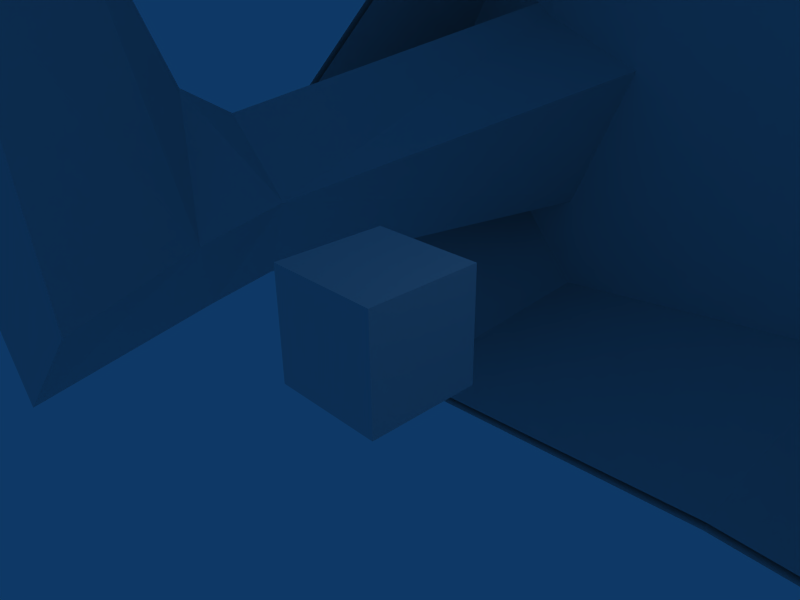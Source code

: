 # Source: OafArcherTest.blend  (saved by Blender 2.49.2; exported with 4.5.12 LTS)
import bpy
from mathutils import Matrix  # noqa: F401  (used for matrix-valued properties, if any)

bpy.ops.wm.read_factory_settings(use_empty=True)
scene = bpy.context.scene
scene.name = 'Scene'

# ---- collections
col_collection_1 = bpy.data.collections.new('Collection 1'); scene.collection.children.link(col_collection_1)

# ---- materials (node trees are filled in below, after node groups)
mat_material_0 = bpy.data.materials.new('Material_0')
mat_material_0.alpha_threshold = 0.0
mat_material_0.specular_color = (0.0, 0.0, 0.0)
mat_material_0.roughness = 0.5
mat_material_0.line_color = (0.0, 0.0, 0.0, 1.0)
mat_material = bpy.data.materials.new('Material')
mat_material.alpha_threshold = 0.0
mat_material.roughness = 0.5
mat_material.line_color = (0.0, 0.0, 0.0, 1.0)

# ---- material node trees

# ---- world
world_world = bpy.data.worlds.new('World'); scene.world = world_world
world_world.color = (0.05656, 0.2208, 0.4)
world_world.use_sun_shadow = False
world_world.sun_shadow_jitter_overblur = 0.0
world_world.cycles.sampling_method = 'MANUAL'
world_world.cycles.sample_map_resolution = 256

# ---- cameras
cam_camera = bpy.data.cameras.new('Camera')
cam_camera.passepartout_alpha = 0.2
cam_camera.clip_end = 100.0
cam_camera.lens = 35.0
cam_camera.ortho_scale = 7.314
cam_camera.show_passepartout = False
cam_camera.show_safe_areas = True
cam_camera.dof.focus_distance = 0.0
cam_camera.dof.aperture_fstop = 128.0

# ---- lights
light_spot = bpy.data.lights.new('Spot', 'POINT')
light_spot.transmission_factor = 0.0
light_spot.cutoff_distance = 30.0
light_spot.energy = 100.0
light_spot.shadow_buffer_clip_start = 1.001
light_spot.shadow_soft_size = 1.0
light_spot.shadow_maximum_resolution = 0.006
light_spot.use_absolute_resolution = True
light_spot.cycles.use_multiple_importance_sampling = False

# ---- meshes
me_mesh_object_001 = bpy.data.meshes.new('Mesh Object.001')
me_mesh_object_001.from_pydata([(27.01, 92.13, -3.122), (25.9, 87.95, -8.875), (21.15, 90.54, -8.24), (20.48, 90.6, 1.522), (21.48, 94.0, -3.518), (17.44, 97.36, -4.687), (21.15, 90.54, -8.24), (17.28, 91.75, -9.254), (17.28, 91.75, -9.254), (17.44, 97.36, -4.687), (15.44, 92.08, 2.638), (20.48, 90.6, 1.522), (17.28, 91.75, -9.254), (21.15, 90.54, -8.24), (19.72, 85.26, -1.907), (25.9, 87.95, -8.875), (24.44, 83.06, -1.642), (19.72, 85.26, -1.907), (20.48, 90.6, 1.522), (15.44, 92.08, 2.638), (24.44, 83.06, -1.642), (25.13, 88.44, 2.617), (20.48, 90.6, 1.522), (25.13, 88.44, 2.617), (20.48, 90.6, 1.522), (21.15, 90.54, -8.24), (15.44, 92.08, 2.638), (12.91, 87.0, -2.38), (10.33, 69.44, -10.85), (4.968, 67.19, -10.85), (4.968, 67.18, -15.82), (4.968, 67.18, -15.82), (10.33, 69.43, -15.82), (1.781, 68.62, -10.85), (-17.96, 99.6, -10.89), (-17.96, 99.6, -15.86), (-17.96, 99.6, -10.89), (-7.219, 105.8, -10.9), (-7.219, 105.8, -15.86), (-7.219, 105.8, -15.86), (-17.96, 99.6, -15.86), (12.91, 87.0, -2.38), (1.781, 68.62, -10.85), (4.968, 67.19, -10.85), (10.33, 69.44, -10.85), (10.19, 72.81, -10.86), (-17.96, 99.6, -10.89), (-7.219, 105.8, -10.9), (10.33, 69.43, -15.82), (4.968, 67.18, -15.82), (1.781, 68.61, -15.82), (10.19, 72.8, -15.82), (-17.96, 99.6, -15.86), (-7.219, 105.8, -15.86), (1.781, 68.61, -15.82), (4.968, 67.18, -15.82), (4.968, 67.19, -10.85), (-17.96, 99.6, -15.86), (10.19, 72.8, -15.82), (-7.219, 105.8, -15.86), (-7.219, 105.8, -10.9), (10.19, 72.81, -10.86), (10.33, 69.43, -15.82), (10.33, 69.44, -10.85), (-21.7, 106.1, -13.67), (-24.17, 110.4, -13.68), (-20.77, 109.9, -13.68), (-16.36, 102.2, -13.67), (-21.69, 106.1, -13.57), (-16.34, 102.2, -13.57), (-20.76, 109.9, -13.58), (-24.15, 110.4, -13.58), (-17.66, 108.4, -11.08), (-20.14, 112.7, -11.09), (-20.24, 110.2, -13.42), (-15.83, 102.5, -13.41), (-17.59, 108.5, -11.14), (-15.76, 102.5, -13.47), (-20.18, 110.2, -13.48), (-20.07, 112.8, -11.16), (-17.33, 108.6, -15.96), (-19.8, 112.9, -15.95), (-20.08, 110.3, -13.75), (-15.66, 102.6, -13.74), (-17.41, 108.6, -16.0), (-15.74, 102.6, -13.78), (-20.16, 110.2, -13.79), (-19.88, 112.9, -16.0), (-20.89, 112.4, -13.5), (-22.06, 111.7, -13.5), (-1.521, 75.72, -13.46), (-0.2924, 76.39, -13.46), (-20.89, 112.4, -13.76), (-0.2924, 76.38, -13.72), (-1.521, 75.71, -13.71), (-22.06, 111.7, -13.76), (-17.33, 108.7, -11.43), (-19.41, 113.2, -11.44), (-16.79, 112.1, -13.34), (-13.06, 104.0, -13.33), (-17.26, 108.7, -11.37), (-12.98, 104.1, -13.27), (-16.71, 112.1, -13.28), (-19.34, 113.2, -11.38), (-12.67, 110.9, -12.89), (-14.77, 115.4, -12.89), (-16.23, 112.3, -13.59), (-12.5, 104.3, -13.58), (-12.66, 110.9, -12.99), (-12.49, 104.3, -13.68), (-16.22, 112.3, -13.69), (-14.76, 115.4, -13.0), (-15.56, 109.5, -16.61), (-17.64, 114.0, -16.6), (-16.32, 112.3, -13.95), (-12.59, 104.2, -13.94), (-15.64, 109.5, -16.57), (-12.68, 104.2, -13.91), (-16.41, 112.2, -13.92), (-17.73, 114.0, -16.57), (-16.88, 114.5, -14.02), (-17.74, 114.1, -13.07), (-0.3618, 76.42, -13.02), (0.5469, 76.82, -13.98), (-17.04, 114.4, -14.2), (0.3739, 76.74, -14.16), (-0.5348, 76.34, -13.2), (-17.9, 114.0, -13.25), (-15.42, 110.9, -14.74), (-17.5, 115.4, -14.74), (-14.16, 114.6, -14.74), (-10.43, 106.5, -14.73), (-15.4, 110.9, -14.64), (-10.42, 106.5, -14.63), (-14.15, 114.6, -14.64), (-17.48, 115.4, -14.64), (-11.19, 112.8, -12.14), (-13.28, 117.3, -12.16), (-13.61, 114.8, -14.48), (-9.879, 106.8, -14.47), (-11.12, 112.9, -12.21), (-9.808, 106.8, -14.54), (-13.54, 114.9, -14.55), (-13.21, 117.4, -12.22), (-10.84, 113.0, -17.02), (-12.94, 117.5, -17.02), (-13.44, 114.9, -14.81), (-9.709, 106.9, -14.8), (-10.93, 112.9, -17.06), (-9.793, 106.8, -14.84), (-13.52, 114.9, -14.85), (-13.02, 117.4, -17.06), (-14.06, 117.0, -14.57), (-15.28, 116.5, -14.57), (2.225, 78.83, -14.52), (3.51, 79.39, -14.52), (-14.06, 117.0, -14.82), (3.51, 79.39, -14.78), (2.225, 78.83, -14.78), (-15.28, 116.5, -14.82), (9.344, 92.7, -10.1), (9.925, 99.78, -4.102), (13.4, 98.2, -4.791), (7.994, 100.8, -3.58), (9.925, 99.78, -4.102), (0.0153, 98.15, -8.642), (17.28, 91.75, -9.254), (12.0, 92.9, -9.267), (13.4, 98.2, -4.791), (13.4, 98.2, -4.791), (17.44, 97.36, -4.687), (17.28, 91.75, -9.254), (15.44, 92.08, 2.638), (11.42, 93.54, 2.444), (8.026, 93.32, 5.386), (11.42, 93.54, 2.444), (13.4, 98.2, -4.791), (9.925, 99.78, -4.102), (7.994, 100.8, -3.58), (5.361, 95.06, 7.734), (13.4, 98.2, -4.791), (12.0, 92.9, -9.267), (0.006132, 93.9, -11.33), (9.925, 99.78, -4.102), (13.4, 98.2, -4.791), (11.42, 93.54, 2.444), (12.0, 92.9, -9.267), (11.57, 83.35, -2.78), (12.91, 87.0, -2.38), (7.633, 86.23, 7.612), (10.25, 79.11, -1.5), (7.193, 78.52, 7.378), (9.898, 72.94, 0.2714), (7.615, 72.66, 6.487), (0.437, 77.96, 9.065), (0.005666, 72.29, 8.231), (1.976, 85.53, 9.677), (-7.584, 76.31, 7.381), (-7.602, 72.69, 6.486), (-0.88, 86.87, 11.22), (-7.66, 79.83, 8.6), (-9.883, 72.98, 0.2712), (0.4978, 93.62, 7.676), (-8.217, 86.22, 8.429), (-11.6, 83.4, -2.78), (-10.43, 79.16, -1.5), (8.569, 85.2, -10.29), (11.57, 83.35, -2.78), (10.25, 79.11, -1.5), (6.547, 77.54, -6.594), (-0.01113, 85.91, -11.59), (-8.597, 83.96, -10.29), (12.91, 87.0, -2.38), (9.898, 72.94, 0.2714), (6.943, 72.58, -5.528), (0.006193, 72.47, -7.096), (-0.09688, 77.27, -8.521), (-6.74, 77.57, -6.594), (-6.93, 72.61, -5.528), (-10.43, 79.16, -1.5), (-11.6, 83.4, -2.78), (-9.883, 72.98, 0.2712), (4.317, 102.1, -2.048), (7.994, 100.8, -3.58), (0.02124, 101.0, -5.037), (3.806, 100.0, 1.62), (4.317, 102.1, -2.048), (0.01685, 98.96, 3.887), (-3.767, 100.0, 1.62), (7.994, 100.8, -3.58), (-9.689, 99.87, -4.036), (-7.249, 100.8, -3.547), (-4.269, 102.1, -2.048), (-7.249, 100.8, -3.547), (-7.666, 93.77, 5.437), (-7.249, 100.8, -3.547), (-4.269, 102.1, -2.048), (-9.217, 92.76, -10.03), (-9.689, 99.87, -4.036), (-7.249, 100.8, -3.547), (-13.07, 98.31, -4.633), (-9.689, 99.87, -4.036), (-16.56, 91.82, -9.103), (-16.98, 97.41, -4.535), (-13.07, 98.31, -4.633), (-13.07, 98.31, -4.633), (-11.86, 92.87, -9.114), (-16.56, 91.82, -9.103), (-19.01, 85.25, -1.825), (-12.72, 87.09, -2.305), (-15.02, 92.17, 2.83), (-20.42, 90.5, -8.184), (-25.08, 87.79, -8.935), (-26.45, 91.93, -3.206), (-16.98, 97.41, -4.535), (-20.96, 93.94, -3.467), (-19.98, 90.56, 1.592), (-16.98, 97.41, -4.535), (-16.56, 91.82, -9.103), (-16.56, 91.82, -9.103), (-20.42, 90.5, -8.184), (-11.28, 93.55, 2.606), (-15.02, 92.17, 2.83), (-11.28, 93.55, 2.606), (-12.72, 87.09, -2.305), (-13.07, 98.31, -4.633), (-11.86, 92.87, -9.114), (-13.07, 98.31, -4.633), (-12.72, 87.09, -2.305), (-11.28, 93.55, 2.606), (-13.07, 98.31, -4.633), (-15.02, 92.17, 2.83), (-19.98, 90.56, 1.592), (-16.56, 91.82, -9.103), (-11.86, 92.87, -9.114), (-12.72, 87.09, -2.305), (-19.01, 85.25, -1.825), (-20.42, 90.5, -8.184), (-25.08, 87.79, -8.935), (-23.67, 82.93, -1.676), (-15.02, 92.17, 2.83), (-19.98, 90.56, 1.592), (-23.67, 82.93, -1.676), (-24.6, 88.27, 2.572), (-19.98, 90.56, 1.592), (-20.42, 90.5, -8.184), (-24.6, 88.27, 2.572), (-19.98, 90.56, 1.592), (1.988, 109.2, 8.428), (0.03959, 109.6, 10.56), (0.0378, 108.7, 8.925), (0.02779, 104.1, 8.696), (2.253, 104.4, 8.011), (1.988, 109.2, 8.428), (0.02779, 104.1, 8.696), (-1.911, 109.2, 8.428), (0.0378, 108.7, 8.925), (0.03959, 109.6, 10.56), (2.253, 104.4, 8.011), (0.02779, 104.1, 8.696), (0.02619, 103.3, 4.971), (3.119, 104.1, 2.426), (3.744, 105.6, 4.133), (4.187, 106.5, 0.006726), (6.028, 113.2, 0.2913), (4.007, 111.5, 6.11), (2.253, 104.4, 8.011), (3.806, 100.0, 1.62), (3.682, 105.4, -0.4454), (2.67, 106.7, -2.743), (4.014, 112.4, -3.485), (0.01685, 98.96, 3.887), (4.317, 102.1, -2.048), (0.02124, 101.0, -5.037), (0.03309, 106.5, -4.03), (0.04398, 111.5, -5.903), (0.05239, 115.4, -5.757), (4.22, 115.9, -3.804), (5.543, 116.8, 0.4665), (5.104, 114.2, 6.313), (0.05996, 118.9, -3.82), (2.843, 119.0, -2.545), (4.358, 119.4, 0.7434), (4.723, 117.8, 5.349), (3.097, 114.4, 8.95), (2.813, 118.0, 7.564), (0.05018, 114.5, 9.801), (0.05801, 118.1, 8.431), (2.757, 121.0, 1.053), (4.049, 119.6, 3.429), (2.589, 119.9, 4.978), (0.06217, 120.0, 5.809), (0.06544, 121.5, 1.087), (0.06544, 121.5, 1.087), (0.04519, 112.1, 9.138), (0.03959, 109.6, 10.56), (2.133, 111.5, 8.067), (2.934, 112.6, 8.426), (0.0492, 114.0, 9.051), (2.658, 114.0, 8.197), (5.104, 114.2, 6.313), (3.097, 114.4, 8.95), (2.658, 114.0, 8.197), (0.0492, 114.0, 9.051), (0.05018, 114.5, 9.801), (-2.196, 104.4, 8.011), (0.02619, 103.3, 4.971), (0.02779, 104.1, 8.696), (-3.063, 104.1, 2.425), (-3.767, 100.0, 1.62), (0.01685, 98.96, 3.887), (-3.682, 105.6, 4.132), (-4.121, 106.5, 0.006642), (-3.621, 105.4, -0.4455), (-4.269, 102.1, -2.048), (0.02124, 101.0, -5.037), (-2.603, 106.7, -2.743), (0.03309, 106.5, -4.03), (0.04398, 111.5, -5.903), (-5.933, 113.2, 0.2912), (-3.922, 112.4, -3.486), (-3.919, 111.5, 6.11), (-5.004, 114.2, 6.312), (-5.432, 116.9, 0.4664), (-4.113, 115.9, -3.804), (0.05239, 115.4, -5.757), (-1.911, 109.2, 8.428), (-2.045, 111.5, 8.067), (-2.842, 112.6, 8.426), (-2.559, 114.1, 8.197), (0.0492, 114.0, 9.051), (0.04519, 112.1, 9.138), (-2.196, 104.4, 8.011), (0.03959, 109.6, 10.56), (0.05996, 118.9, -3.82), (-2.723, 119.0, -2.545), (-2.628, 121.1, 1.053), (0.06544, 121.5, 1.087), (-4.236, 119.4, 0.7433), (-3.927, 119.7, 3.429), (-2.465, 119.9, 4.978), (0.06544, 121.5, 1.087), (0.06217, 120.0, 5.809), (0.05801, 118.1, 8.431), (-4.608, 117.8, 5.349), (-2.698, 118.0, 7.564), (0.05018, 114.5, 9.801), (-2.997, 114.4, 8.95), (0.02779, 104.1, 8.696), (-2.196, 104.4, 8.011), (-5.004, 114.2, 6.312), (-2.559, 114.1, 8.197), (-2.997, 114.4, 8.95), (0.0492, 114.0, 9.051), (0.05018, 114.5, 9.801), (4.009, 109.9, -3.152), (6.023, 110.6, 0.6249), (7.144, 102.1, -0.5907), (5.1, 101.8, -5.99), (0.03841, 108.9, -5.569), (0.02229, 101.4, -8.147), (7.02, 102.1, -0.5981), (5.942, 110.6, 0.5805), (4.006, 109.9, -2.98), (5.054, 101.8, -5.688), (0.1618, 108.9, -5.275), (0.18, 101.4, -7.721), (-7.097, 102.1, -0.5909), (-5.939, 110.6, 0.6248), (-3.928, 109.9, -3.152), (-5.054, 101.8, -5.99), (0.03841, 108.9, -5.569), (0.02229, 101.4, -8.147), (-3.925, 109.9, -2.98), (-5.858, 110.6, 0.5804), (-6.973, 102.1, -0.5982), (-5.008, 101.8, -5.688), (-0.08498, 108.9, -5.275), (-0.1355, 101.4, -7.721), (31.73, 81.87, -0.9229), (32.93, 84.8, -6.424), (36.54, 83.69, -6.566), (36.54, 83.69, -6.566), (34.59, 78.79, 0.02834), (38.12, 87.96, -3.423), (33.3, 88.27, -3.276), (32.08, 86.22, 1.209), (36.54, 83.69, -6.566), (43.84, 81.26, -2.917), (43.84, 81.26, -2.917), (42.84, 78.82, 1.146), (32.93, 84.8, -6.424), (43.44, 82.45, 2.856), (35.65, 85.94, 3.135), (34.59, 78.79, 0.02834), (42.84, 78.82, 1.146), (43.44, 82.45, 2.856), (32.93, 84.8, -6.424), (32.08, 86.22, 1.209), (32.08, 86.22, 1.209), (25.13, 88.44, 2.617), (31.73, 81.87, -0.9229), (35.65, 85.94, 3.135), (32.93, 84.8, -6.424), (25.9, 87.95, -8.875), (33.3, 88.27, -3.276), (36.54, 83.69, -6.566), (43.84, 81.26, -2.917), (44.71, 83.58, -1.38), (32.08, 86.22, 1.209), (32.08, 86.22, 1.209), (35.65, 85.94, 3.135), (43.44, 82.45, 2.856), (44.71, 83.58, -1.38), (52.62, 79.71, 6.827), (47.09, 81.47, 3.4), (45.91, 77.27, 2.636), (48.18, 72.64, 4.58), (52.62, 79.71, 6.827), (54.72, 73.12, 4.518), (52.62, 79.71, 6.827), (56.03, 73.6, 0.5412), (54.72, 73.12, 4.518), (48.18, 72.64, 4.58), (43.44, 82.45, 2.856), (45.91, 77.27, 2.636), (47.09, 81.47, 3.4), (43.44, 82.45, 2.856), (47.09, 81.47, 3.4), (48.41, 82.07, 0.09279), (44.71, 83.58, -1.38), (48.41, 82.07, 0.09279), (47.2, 80.3, -1.976), (43.84, 81.26, -2.917), (47.2, 80.3, -1.976), (47.2, 80.3, -1.976), (45.91, 77.27, 2.636), (47.09, 81.47, 3.4), (48.41, 82.07, 0.09279), (47.09, 81.47, 3.4), (52.62, 79.71, 6.827), (55.36, 79.6, -0.959), (47.2, 80.3, -1.976), (52.11, 75.24, -2.992), (56.03, 73.6, 0.5412), (56.03, 73.6, 0.5412), (54.72, 73.12, 4.518), (45.91, 77.27, 2.636), (47.2, 80.3, -1.976), (52.11, 75.24, -2.992), (56.03, 73.6, 0.5412), (-42.75, 81.81, 2.417), (-35.06, 85.5, 2.886), (-37.42, 87.47, -3.726), (-30.94, 81.55, -1.107), (-33.74, 78.39, -0.2018), (-35.66, 83.25, -6.835), (-35.66, 83.25, -6.835), (-32.09, 84.45, -6.631), (-31.46, 85.88, 1.022), (-32.62, 87.91, -3.49), (-37.42, 87.47, -3.726), (-31.46, 85.88, 1.022), (-42.01, 78.2, 0.7178), (-42.97, 80.63, -3.365), (-42.97, 80.63, -3.365), (-35.66, 83.25, -6.835), (-32.09, 84.45, -6.631), (-42.75, 81.81, 2.417), (-42.01, 78.2, 0.7178), (-33.74, 78.39, -0.2018), (-35.06, 85.5, 2.886), (-42.75, 81.81, 2.417), (-32.09, 84.45, -6.631), (-31.46, 85.88, 1.022), (-24.6, 88.27, 2.572), (-31.46, 85.88, 1.022), (-30.94, 81.55, -1.107), (-35.06, 85.5, 2.886), (-25.08, 87.79, -8.935), (-32.09, 84.45, -6.631), (-32.62, 87.91, -3.49), (-31.46, 85.88, 1.022), (-35.66, 83.25, -6.835), (-42.97, 80.63, -3.365), (-43.95, 82.92, -1.847), (-43.95, 82.92, -1.847), (-51.96, 78.9, 6.163), (-47.32, 71.92, 4.026), (-45.08, 76.58, 2.134), (-46.39, 80.76, 2.87), (-51.96, 78.9, 6.163), (-51.96, 78.9, 6.163), (-53.86, 72.27, 3.808), (-47.32, 71.92, 4.026), (-53.86, 72.27, 3.808), (-55.09, 72.73, -0.1994), (-42.75, 81.81, 2.417), (-46.39, 80.76, 2.87), (-45.08, 76.58, 2.134), (-42.75, 81.81, 2.417), (-47.64, 81.32, -0.4671), (-46.39, 80.76, 2.87), (-45.08, 76.58, 2.134), (-46.34, 79.58, -2.507), (-46.34, 79.58, -2.507), (-42.97, 80.63, -3.365), (-46.39, 80.76, 2.87), (-51.96, 78.9, 6.163), (-46.39, 80.76, 2.87), (-47.64, 81.32, -0.4671), (-54.51, 78.73, -1.685), (-55.09, 72.73, -0.1994), (-53.86, 72.27, 3.808), (-46.34, 79.58, -2.507), (-51.12, 74.45, -3.638), (-55.09, 72.73, -0.1994), (-51.12, 74.45, -3.638), (-46.34, 79.58, -2.507), (-45.08, 76.58, 2.134), (-55.09, 72.73, -0.1994), (-46.34, 79.58, -2.507), (-43.95, 82.92, -1.847), (6.545, 67.71, -5.943), (-0.09434, 67.6, -7.246), (0.006193, 72.47, -7.096), (6.943, 72.58, -5.528), (9.898, 72.94, 0.2714), (10.42, 67.21, 0.9316), (7.615, 72.66, 6.487), (7.739, 66.77, 6.526), (0.005666, 72.29, 8.231), (-0.09713, 66.38, 8.294), (-7.931, 66.8, 6.526), (-7.602, 72.69, 6.486), (-10.61, 67.25, 0.9313), (-9.883, 72.98, 0.2712), (-6.733, 67.74, -5.943), (-6.93, 72.61, -5.528), (0.006193, 72.47, -7.096), (-0.09434, 67.6, -7.246), (13.68, 35.76, 7.971), (19.85, 36.76, -1.29), (17.71, 44.49, -1.158), (12.5, 43.66, 7.883), (12.99, 36.82, -11.27), (11.27, 44.94, -11.09), (15.01, 53.86, -0.8656), (10.91, 53.21, 7.815), (9.572, 54.77, -10.62), (12.29, 60.86, 0.04979), (9.104, 60.28, 7.54), (8.167, 61.91, -8.583), (10.42, 67.21, 0.9316), (7.739, 66.77, 6.526), (6.545, 67.71, -5.943), (-0.1338, 42.88, 11.59), (-0.1305, 34.87, 11.89), (-13.88, 35.8, 7.916), (0.03847, 36.45, -10.36), (0.03264, 44.88, -10.38), (-0.1568, 59.71, 9.86), (-0.1324, 52.57, 11.1), (0.004018, 55.09, -10.52), (0.02814, 62.25, -9.07), (-0.09434, 67.6, -7.246), (-0.09713, 66.38, 8.294), (-7.931, 66.8, 6.526), (-9.275, 60.31, 7.523), (-11.13, 53.24, 7.772), (-12.71, 43.7, 7.832), (-12.41, 60.9, 0.01798), (-15.1, 53.88, -0.9632), (-17.78, 44.51, -1.29), (-19.91, 36.76, -1.44), (-10.61, 67.25, 0.9313), (-8.237, 61.94, -8.585), (-9.559, 54.78, -10.63), (-11.19, 44.94, -11.12), (-12.9, 36.82, -11.32), (-6.733, 67.74, -5.943), (0.02814, 62.25, -9.07), (0.004018, 55.09, -10.52), (0.03264, 44.88, -10.38), (0.03847, 36.45, -10.36), (-0.09434, 67.6, -7.246), (14.5, 8.547, -3.908), (9.729, 27.42, -0.3557), (13.35, 28.44, -7.875), (13.35, 28.44, -7.875), (16.45, 9.012, -7.341), (15.56, 27.77, 2.192), (9.729, 27.42, -0.3557), (14.5, 8.547, -3.908), (17.53, 8.686, -1.177), (15.56, 27.77, 2.192), (14.09, 25.88, -12.5), (22.34, 25.66, -2.229), (15.21, 23.97, 7.421), (9.765, 23.11, 9.62), (12.86, 14.89, 8.716), (16.62, 14.88, 7.051), (15.49, 24.04, 7.577), (24.59, 16.63, -2.951), (22.75, 25.77, -2.278), (14.44, 31.42, 7.963), (15.81, 15.37, -14.88), (14.32, 25.99, -12.86), (20.88, 32.72, -1.517), (13.43, 33.01, -11.77), (15.56, 27.77, 2.192), (17.53, 8.686, -1.177), (19.12, 9.238, -4.769), (17.62, 28.69, -2.334), (13.35, 28.44, -7.875), (16.45, 9.012, -7.341), (16.32, 14.98, 6.905), (12.63, 14.99, 8.539), (9.594, 23.06, 9.427), (15.21, 23.97, 7.421), (24.15, 16.7, -2.889), (15.53, 15.46, -14.6), (22.34, 25.66, -2.229), (14.09, 25.88, -12.5), (-14.74, 8.557, -3.906), (-16.65, 9.007, -7.369), (-13.54, 28.43, -7.948), (-13.54, 28.43, -7.948), (-10.02, 27.45, -0.3725), (-15.89, 27.81, 2.09), (-17.81, 8.709, -1.219), (-14.74, 8.557, -3.906), (-10.02, 27.45, -0.3725), (-15.89, 27.81, 2.09), (-22.38, 25.68, -2.367), (-24.18, 16.71, -3.012), (-15.39, 15.42, -14.59), (0.0415, 25.14, -10.72), (14.09, 25.88, -12.5), (15.21, 23.97, 7.421), (15.21, 23.97, 7.421), (9.594, 23.06, 9.427), (9.594, 23.06, 9.427), (-0.1267, 22.8, 12.27), (-13.98, 25.85, -12.52), (-15.87, 24.04, 7.285), (-22.38, 25.68, -2.367), (-0.2191, 30.3, 12.27), (-0.1267, 22.8, 12.27), (-10.21, 23.55, 9.629), (-16.17, 24.11, 7.432), (-17.04, 19.81, 7.121), (-24.63, 16.64, -3.082), (-14.63, 31.47, 7.908), (-22.79, 25.78, -2.425), (-15.67, 15.33, -14.88), (-20.94, 32.73, -1.672), (0.05266, 13.77, -12.74), (0.04141, 25.23, -11.05), (0.1001, 32.67, -10.06), (-13.33, 32.99, -11.82), (-14.21, 25.96, -12.89), (0.1001, 32.67, -10.06), (0.04141, 25.23, -11.05), (0.05266, 13.77, -12.74), (-13.54, 28.43, -7.948), (-16.65, 9.007, -7.369), (-19.35, 9.245, -4.836), (-17.88, 28.71, -2.47), (-15.89, 27.81, 2.09), (-17.81, 8.709, -1.219), (0.05579, 13.89, -12.49), (-22.38, 25.68, -2.367), (-16.72, 19.82, 6.979), (-10.03, 23.49, 9.442), (0.0415, 25.14, -10.72), (-0.1267, 22.8, 12.27), (-13.98, 25.85, -12.52), (-13.98, 25.85, -12.52), (-22.38, 25.68, -2.367), (0.05579, 13.89, -12.49), (15.75, -0.2328, 4.529), (18.94, -0.2328, 10.55), (18.01, 3.635, 7.888), (14.55, 5.094, -4.633), (17.5, 6.676, 0.002136), (17.5, 6.676, 0.002136), (17.53, 8.686, -1.177), (17.14, 6.686, -8.194), (14.55, 5.094, -4.633), (16.45, 9.012, -7.341), (18.43, -0.2328, -10.46), (17.14, 6.686, -8.194), (20.2, 6.03, -4.941), (21.65, -0.2328, -5.753), (23.17, 2.855, 6.008), (24.12, -0.2328, 4.706), (24.1, -0.251, 8.674), (18.94, -0.2328, 10.55), (17.5, 6.676, 0.002136), (18.01, 3.635, 7.888), (18.94, -0.2328, 10.55), (14.55, 5.094, -4.633), (17.14, 6.686, -8.194), (18.43, -0.2328, -10.46), (13.36, -0.2328, -5.579), (17.5, 6.676, 0.002136), (21.65, -0.2328, -5.753), (13.36, -0.2328, -5.579), (18.43, -0.2328, -10.46), (15.75, -0.2328, 4.529), (24.12, -0.2328, 4.706), (18.94, -0.2328, 10.55), (24.1, -0.251, 8.674), (20.2, 6.03, -4.941), (17.14, 6.686, -8.194), (17.5, 6.676, 0.002136), (17.14, 6.686, -8.194), (-15.98, -0.2336, 4.538), (-18.24, 3.634, 7.897), (-19.17, -0.2336, 10.56), (-17.81, 8.709, -1.219), (-17.77, 6.69, -0.01327), (-17.77, 6.69, -0.01327), (-14.78, 5.098, -4.62), (-17.34, 6.681, -8.201), (-16.65, 9.007, -7.369), (-14.78, 5.098, -4.62), (-20.43, 6.032, -4.971), (-17.34, 6.681, -8.201), (-18.66, -0.2336, -10.45), (-21.88, -0.2336, -5.743), (-23.4, 2.854, 6.018), (-17.77, 6.69, -0.01327), (-18.24, 3.634, 7.897), (-19.17, -0.2336, 10.56), (-24.35, -0.2336, 4.715), (-24.33, -0.2519, 8.683), (-19.17, -0.2336, 10.56), (-18.66, -0.2336, -10.45), (-17.34, 6.681, -8.201), (-14.78, 5.098, -4.62), (-13.59, -0.2336, -5.57), (-17.77, 6.69, -0.01327), (-21.88, -0.2336, -5.743), (-18.66, -0.2336, -10.45), (-13.59, -0.2336, -5.57), (-15.98, -0.2336, 4.538), (-24.35, -0.2336, 4.715), (-19.17, -0.2336, 10.56), (-24.33, -0.2519, 8.683), (-17.34, 6.681, -8.201), (-17.77, 6.69, -0.01327), (-20.43, 6.032, -4.971), (-17.34, 6.681, -8.201), (-56.54, 125.7, -0.6836), (-55.31, 127.9, -3.913), (-44.49, 123.0, -6.629), (-44.15, 120.0, -3.796), (-55.31, 127.9, -3.913), (-54.56, 129.8, -0.2868), (-42.16, 124.1, -3.399), (-44.49, 123.0, -6.629), (-54.56, 129.8, -0.2868), (-56.54, 125.7, -0.6836), (-44.15, 120.0, -3.796), (-42.16, 124.1, -3.399), (-22.05, 113.6, -21.17), (-21.89, 113.4, -20.27), (-51.43, 126.9, -12.85), (-51.58, 127.1, -13.75), (-51.58, 127.1, -13.75), (-51.43, 126.9, -12.85), (-80.97, 140.5, -5.43), (-81.12, 140.6, -6.331), (-80.31, 138.6, -4.771), (-82.73, 141.4, -6.554), (-66.09, 133.1, -3.628), (-68.37, 131.9, -1.062), (-34.5, 118.6, -11.56), (-33.03, 115.7, -9.94), (-20.17, 112.8, -22.27), (-22.89, 112.3, -19.19), (-82.73, 141.4, -6.554), (-79.15, 141.0, -4.537), (-66.8, 135.2, -0.7461), (-66.09, 133.1, -3.628), (-31.45, 119.0, -9.625), (-34.5, 118.6, -11.56), (-21.72, 114.7, -18.96), (-20.17, 112.8, -22.27), (-79.15, 141.0, -4.537), (-82.73, 141.4, -6.554), (-80.31, 138.6, -4.771), (-68.37, 131.9, -1.062), (-66.8, 135.2, -0.7461), (-33.03, 115.7, -9.94), (-31.45, 119.0, -9.625), (-22.89, 112.3, -19.19), (-21.72, 114.7, -18.96), (-20.17, 112.8, -22.27), (-22.02, 113.6, -21.16), (-51.56, 127.1, -13.74), (-51.4, 127.0, -12.84), (-21.87, 113.5, -20.26), (-51.56, 127.1, -13.74), (-81.09, 140.7, -6.326), (-80.94, 140.5, -5.424), (-51.4, 127.0, -12.84)], [], [(0, 1, 2), (3, 4, 5), (4, 6, 7), (8, 9, 4), (5, 10, 11), (12, 13, 14), (14, 13, 15), (15, 16, 14), (17, 18, 19), (18, 17, 20), (20, 21, 18), (23, 0, 22), (0, 4, 24), (4, 0, 25), (26, 27, 17), (28, 29, 30), (31, 32, 28), (33, 34, 35), (36, 37, 38), (39, 40, 36), (14, 41, 12), (42, 43, 44), (44, 45, 42), (46, 42, 45), (45, 47, 46), (48, 49, 50), (50, 51, 48), (51, 50, 52), (52, 53, 51), (54, 55, 56), (56, 33, 54), (57, 54, 33), (58, 59, 60), (60, 61, 58), (62, 58, 61), (61, 63, 62), (64, 65, 66), (66, 67, 64), (68, 69, 70), (70, 71, 68), (72, 73, 74), (74, 75, 72), (76, 77, 78), (78, 79, 76), (80, 81, 82), (82, 83, 80), (84, 85, 86), (86, 87, 84), (88, 89, 90), (90, 91, 88), (92, 93, 94), (94, 95, 92), (96, 97, 98), (98, 99, 96), (100, 101, 102), (102, 103, 100), (104, 105, 106), (106, 107, 104), (108, 109, 110), (110, 111, 108), (112, 113, 114), (114, 115, 112), (116, 117, 118), (118, 119, 116), (120, 121, 122), (122, 123, 120), (124, 125, 126), (126, 127, 124), (128, 129, 130), (130, 131, 128), (132, 133, 134), (134, 135, 132), (136, 137, 138), (138, 139, 136), (140, 141, 142), (142, 143, 140), (144, 145, 146), (146, 147, 144), (148, 149, 150), (150, 151, 148), (152, 153, 154), (154, 155, 152), (156, 157, 158), (158, 159, 156), (160, 161, 162), (163, 164, 165), (166, 167, 168), (169, 170, 171), (27, 172, 173), (174, 175, 176), (176, 177, 174), (174, 177, 178), (178, 179, 174), (180, 181, 160), (160, 182, 165), (165, 183, 160), (5, 184, 185), (185, 10, 5), (12, 41, 186), (175, 187, 188), (189, 187, 175), (190, 187, 189), (189, 191, 190), (192, 190, 191), (191, 193, 192), (193, 191, 194), (194, 195, 193), (175, 174, 189), (196, 189, 174), (191, 189, 196), (196, 194, 191), (197, 194, 196), (194, 197, 198), (198, 195, 194), (196, 174, 179), (179, 199, 196), (197, 196, 199), (199, 200, 197), (201, 197, 200), (201, 198, 197), (179, 202, 199), (199, 202, 203), (199, 203, 200), (200, 203, 204), (204, 205, 200), (200, 205, 201), (206, 160, 181), (182, 160, 206), (181, 207, 206), (206, 207, 208), (208, 209, 206), (210, 206, 209), (206, 210, 182), (182, 210, 211), (212, 207, 181), (208, 213, 214), (214, 209, 208), (209, 214, 215), (215, 216, 209), (209, 216, 210), (210, 216, 217), (217, 211, 210), (217, 216, 215), (215, 218, 217), (219, 217, 218), (211, 217, 219), (219, 220, 211), (218, 221, 219), (222, 223, 224), (225, 179, 178), (179, 225, 202), (178, 226, 225), (225, 227, 202), (202, 227, 228), (165, 224, 229), (165, 230, 231), (232, 224, 233), (228, 234, 202), (202, 234, 203), (230, 234, 228), (228, 235, 230), (235, 228, 236), (211, 237, 182), (165, 182, 237), (237, 238, 165), (239, 224, 165), (240, 241, 237), (242, 243, 244), (245, 246, 247), (248, 249, 250), (251, 252, 253), (254, 255, 256), (255, 257, 258), (259, 260, 255), (249, 261, 262), (203, 234, 263), (263, 204, 203), (263, 264, 204), (234, 230, 265), (265, 263, 234), (211, 220, 266), (266, 237, 211), (237, 266, 267), (268, 266, 220), (269, 270, 254), (254, 271, 269), (272, 271, 254), (273, 274, 275), (273, 275, 276), (276, 277, 273), (278, 277, 276), (276, 279, 278), (280, 281, 248), (282, 248, 281), (281, 283, 282), (284, 255, 253), (253, 255, 285), (253, 286, 287), (288, 289, 290), (291, 292, 293), (293, 290, 294), (295, 296, 297), (298, 299, 300), (298, 300, 301), (301, 302, 298), (303, 302, 301), (302, 303, 304), (304, 305, 302), (302, 305, 293), (293, 306, 302), (307, 301, 300), (308, 301, 307), (301, 308, 303), (308, 309, 303), (303, 309, 310), (310, 304, 303), (300, 311, 307), (307, 312, 308), (308, 312, 313), (313, 309, 308), (313, 314, 309), (309, 314, 315), (315, 310, 309), (310, 315, 316), (316, 317, 310), (304, 310, 317), (317, 318, 304), (319, 304, 318), (305, 304, 319), (317, 316, 320), (320, 321, 317), (318, 317, 321), (321, 322, 318), (323, 318, 322), (318, 323, 319), (324, 319, 323), (323, 325, 324), (326, 324, 325), (325, 327, 326), (328, 321, 320), (322, 321, 328), (329, 322, 328), (322, 329, 323), (325, 323, 329), (329, 330, 325), (327, 325, 330), (330, 331, 327), (332, 331, 330), (330, 328, 332), (328, 330, 329), (320, 333, 328), (334, 335, 293), (293, 336, 334), (337, 334, 336), (338, 334, 337), (337, 339, 338), (319, 339, 337), (337, 305, 319), (293, 305, 336), (336, 305, 337), (340, 341, 342), (343, 342, 341), (341, 344, 343), (345, 346, 347), (348, 346, 345), (346, 348, 349), (349, 350, 346), (345, 351, 348), (348, 351, 352), (352, 353, 348), (349, 348, 353), (353, 354, 349), (355, 354, 353), (353, 356, 355), (355, 356, 357), (358, 357, 356), (359, 352, 351), (352, 359, 360), (360, 356, 352), (353, 352, 356), (351, 361, 359), (361, 362, 359), (363, 359, 362), (359, 363, 364), (364, 360, 359), (360, 364, 365), (365, 358, 360), (356, 360, 358), (366, 361, 351), (366, 367, 361), (368, 361, 367), (362, 361, 368), (368, 369, 362), (370, 369, 368), (368, 371, 370), (351, 372, 366), (367, 371, 368), (371, 367, 366), (366, 373, 371), (374, 365, 364), (364, 375, 374), (374, 375, 376), (376, 377, 374), (375, 364, 363), (363, 378, 375), (378, 376, 375), (376, 378, 379), (379, 380, 376), (381, 376, 380), (380, 382, 381), (383, 382, 380), (378, 363, 384), (384, 379, 378), (379, 384, 385), (385, 380, 379), (380, 385, 383), (386, 383, 385), (385, 387, 386), (387, 385, 384), (384, 362, 387), (362, 384, 363), (388, 296, 366), (366, 389, 388), (390, 391, 392), (392, 391, 393), (393, 394, 392), (395, 396, 397), (397, 398, 395), (399, 395, 398), (398, 400, 399), (401, 402, 403), (403, 404, 401), (404, 403, 405), (405, 406, 404), (407, 408, 409), (409, 410, 407), (410, 409, 411), (411, 412, 410), (413, 414, 415), (415, 416, 413), (417, 413, 416), (416, 418, 417), (419, 420, 421), (422, 423, 419), (424, 425, 426), (423, 427, 428), (429, 430, 423), (431, 419, 16), (432, 433, 434), (434, 435, 436), (16, 15, 437), (0, 23, 438), (439, 440, 20), (20, 441, 439), (439, 441, 434), (434, 442, 439), (444, 0, 443), (0, 445, 443), (446, 443, 445), (445, 424, 446), (447, 446, 424), (424, 448, 447), (445, 0, 449), (450, 451, 424), (424, 451, 452), (452, 453, 424), (454, 455, 456), (456, 457, 458), (457, 459, 460), (461, 462, 463), (464, 435, 465), (465, 466, 467), (468, 469, 453), (447, 470, 471), (469, 472, 447), (430, 473, 474), (475, 476, 430), (453, 452, 477), (478, 479, 480), (480, 481, 478), (482, 478, 481), (481, 483, 482), (481, 484, 483), (485, 481, 480), (480, 486, 485), (487, 488, 489), (489, 463, 487), (463, 489, 490), (491, 492, 493), (494, 495, 496), (497, 498, 494), (499, 500, 501), (501, 492, 502), (495, 503, 504), (505, 506, 495), (279, 494, 507), (508, 509, 510), (510, 511, 512), (513, 278, 279), (514, 286, 253), (282, 515, 516), (516, 517, 282), (510, 517, 516), (516, 518, 510), (253, 519, 520), (520, 521, 253), (253, 521, 522), (521, 520, 523), (523, 501, 521), (501, 523, 524), (524, 525, 501), (501, 526, 491), (527, 528, 529), (529, 530, 531), (528, 532, 533), (534, 535, 536), (537, 538, 539), (539, 509, 540), (526, 541, 542), (503, 543, 544), (545, 546, 503), (547, 491, 526), (548, 549, 550), (550, 551, 548), (548, 551, 552), (552, 553, 548), (551, 550, 554), (554, 555, 551), (551, 555, 556), (557, 558, 559), (559, 534, 557), (560, 557, 534), (524, 561, 541), (541, 562, 524), (563, 564, 565), (565, 566, 563), (563, 566, 567), (567, 568, 563), (568, 567, 569), (569, 570, 568), (570, 569, 571), (571, 572, 570), (573, 572, 571), (571, 574, 573), (575, 573, 574), (574, 576, 575), (577, 575, 576), (576, 578, 577), (577, 578, 579), (579, 580, 577), (581, 582, 583), (583, 584, 581), (583, 582, 585), (585, 586, 583), (587, 583, 586), (584, 583, 587), (587, 588, 584), (586, 589, 587), (590, 587, 589), (587, 590, 591), (591, 588, 587), (589, 592, 590), (593, 590, 592), (590, 593, 594), (594, 591, 590), (592, 595, 593), (596, 597, 581), (598, 597, 596), (581, 584, 596), (596, 584, 588), (586, 585, 599), (599, 600, 586), (589, 586, 600), (588, 591, 601), (601, 602, 588), (588, 602, 596), (600, 603, 589), (592, 589, 603), (601, 591, 594), (603, 604, 592), (595, 592, 604), (604, 605, 595), (594, 606, 601), (601, 606, 607), (607, 608, 601), (601, 608, 609), (609, 602, 601), (596, 602, 609), (609, 610, 596), (596, 610, 598), (611, 608, 607), (608, 611, 612), (612, 609, 608), (610, 609, 612), (612, 613, 610), (598, 610, 613), (613, 614, 598), (607, 615, 611), (616, 611, 615), (611, 616, 617), (617, 612, 611), (612, 617, 618), (618, 613, 612), (613, 618, 619), (619, 614, 613), (615, 620, 616), (621, 616, 620), (616, 621, 622), (622, 617, 616), (617, 622, 623), (623, 618, 617), (618, 623, 624), (624, 619, 618), (620, 625, 621), (626, 627, 628), (629, 630, 626), (631, 632, 633), (633, 634, 635), (636, 637, 638), (639, 640, 641), (641, 642, 639), (642, 641, 643), (643, 644, 642), (645, 642, 644), (644, 643, 646), (646, 647, 644), (648, 644, 647), (644, 648, 645), (581, 645, 648), (645, 581, 597), (647, 649, 648), (582, 648, 649), (648, 582, 581), (649, 585, 582), (650, 651, 652), (652, 653, 650), (654, 653, 652), (652, 655, 654), (656, 657, 658), (658, 659, 656), (660, 656, 659), (659, 637, 660), (661, 660, 637), (662, 663, 661), (664, 665, 666), (667, 668, 664), (669, 670, 671), (671, 672, 673), (674, 675, 676), (677, 678, 679), (677, 680, 681), (677, 682, 683), (684, 685, 686), (687, 639, 642), (687, 688, 639), (687, 689, 688), (690, 689, 687), (689, 690, 691), (692, 691, 690), (642, 645, 687), (597, 687, 645), (693, 687, 597), (687, 693, 690), (694, 690, 693), (690, 694, 692), (695, 692, 694), (597, 598, 693), (696, 693, 598), (693, 696, 694), (647, 646, 697), (697, 698, 647), (649, 647, 698), (698, 699, 649), (585, 649, 699), (699, 599, 585), (598, 614, 696), (614, 619, 700), (700, 696, 614), (696, 700, 701), (701, 694, 696), (619, 624, 702), (702, 700, 619), (700, 702, 703), (703, 701, 700), (701, 703, 704), (704, 695, 701), (694, 701, 695), (705, 706, 707), (707, 708, 705), (709, 708, 707), (707, 710, 709), (711, 661, 663), (663, 677, 711), (675, 712, 685), (685, 713, 675), (714, 713, 685), (715, 714, 685), (715, 716, 714), (715, 685, 717), (676, 718, 719), (718, 676, 720), (720, 715, 718), (721, 722, 723), (633, 724, 725), (726, 727, 633), (728, 729, 626), (626, 730, 728), (731, 732, 733), (733, 734, 731), (734, 733, 735), (735, 736, 734), (736, 735, 737), (738, 737, 735), (735, 733, 739), (739, 740, 735), (735, 740, 741), (742, 743, 744), (744, 745, 742), (742, 745, 721), (721, 740, 742), (742, 740, 746), (747, 748, 749), (750, 748, 747), (747, 751, 750), (752, 750, 751), (751, 753, 752), (652, 754, 755), (756, 754, 652), (652, 651, 756), (757, 655, 652), (758, 759, 760), (671, 761, 762), (763, 764, 671), (765, 766, 664), (664, 767, 765), (768, 769, 770), (770, 771, 768), (772, 768, 771), (773, 768, 772), (772, 774, 773), (775, 774, 772), (771, 776, 772), (776, 777, 772), (772, 777, 778), (779, 780, 781), (781, 782, 779), (758, 782, 781), (781, 774, 758), (781, 783, 774), (784, 785, 786), (784, 786, 787), (787, 788, 784), (788, 787, 789), (789, 790, 788), (707, 706, 791), (792, 710, 707), (707, 793, 792), (794, 793, 707), (795, 796, 797), (797, 798, 795), (799, 800, 801), (801, 802, 799), (803, 804, 805), (805, 806, 803), (807, 808, 809), (809, 810, 807), (811, 812, 813), (813, 814, 811), (815, 816, 817), (817, 818, 815), (818, 817, 796), (796, 795, 818), (798, 797, 819), (819, 820, 798), (820, 819, 821), (821, 822, 820), (823, 824, 825), (825, 826, 823), (826, 825, 800), (800, 799, 826), (802, 801, 827), (827, 828, 802), (828, 827, 829), (829, 830, 828), (831, 832, 833), (831, 833, 834), (834, 835, 831), (835, 834, 804), (804, 803, 835), (806, 805, 836), (836, 837, 806), (837, 836, 838), (838, 839, 837), (838, 840, 839), (841, 842, 843), (843, 844, 841), (845, 846, 847), (847, 848, 845)])
_uv = me_mesh_object_001.uv_layers.new(name='UVTex')
_uv.uv.foreach_set('vector', [0.7575, 0.6573, 0.7521, 0.7184, 0.7104, 0.7145, 0.7247, 0.5859, 0.7129, 0.6514, 0.6767, 0.6523, 0.7129, 0.6514, 0.7104, 0.7145, 0.6806, 0.7178, 0.6806, 0.7178, 0.6767, 0.6523, 0.7129, 0.6514, 0.6767, 0.6523, 0.6867, 0.5735, 0.7247, 0.5859, 0.6806, 0.7178, 0.7104, 0.7145, 0.7166, 0.7937, 0.7166, 0.7937, 0.7104, 0.7145, 0.7521, 0.7184, 0.7521, 0.7184, 0.7645, 0.7942, 0.7166, 0.7937, 0.7411, 0.5245, 0.7247, 0.5859, 0.6867, 0.5735, 0.7247, 0.5859, 0.7411, 0.5245, 0.7889, 0.5402, 0.7889, 0.5402, 0.7651, 0.5959, 0.7247, 0.5859, 0.7651, 0.5959, 0.7575, 0.6573, 0.7247, 0.5859, 0.7575, 0.6573, 0.7129, 0.6514, 0.7247, 0.5859, 0.7129, 0.6514, 0.7575, 0.6573, 0.7104, 0.7145, 0.6867, 0.5735, 0.7049, 0.5056, 0.7411, 0.5245, 0.06967, 0.006858, 0.1088, 0.006858, 0.1091, 0.04803, 0.1091, 0.04803, 0.07002, 0.04803, 0.06967, 0.006858, 0.172, 0.06702, 0.1718, 0.317, 0.131, 0.317, 0.1308, 0.3584, 0.04761, 0.3584, 0.04783, 0.3171, 0.04783, 0.3171, 0.131, 0.317, 0.1308, 0.3584, 0.7166, 0.7937, 0.6899, 0.8008, 0.6806, 0.7178, 0.1807, 0.06684, 0.1937, 0.04825, 0.2328, 0.04825, 0.2328, 0.04825, 0.2459, 0.06684, 0.1807, 0.06684, 0.1718, 0.317, 0.1807, 0.06684, 0.2459, 0.06684, 0.2459, 0.06684, 0.2549, 0.3169, 0.1718, 0.317, 0.07002, 0.04803, 0.1091, 0.04803, 0.1225, 0.06667, 0.1225, 0.06667, 0.05731, 0.06667, 0.07002, 0.04803, 0.05731, 0.06667, 0.1225, 0.06667, 0.131, 0.317, 0.131, 0.317, 0.04783, 0.3171, 0.05731, 0.06667, 0.1309, 0.06702, 0.1309, 0.04843, 0.172, 0.04843, 0.172, 0.04843, 0.172, 0.06702, 0.1309, 0.06702, 0.131, 0.317, 0.1309, 0.06702, 0.172, 0.06702, 0.04755, 0.06712, 0.04783, 0.3171, 0.006431, 0.3172, 0.006431, 0.3172, 0.006431, 0.06712, 0.04755, 0.06712, 0.04755, 0.04853, 0.04755, 0.06712, 0.006431, 0.06712, 0.006431, 0.06712, 0.006431, 0.04853, 0.04755, 0.04853, 0.6539, 0.388, 0.6541, 0.3059, 0.6987, 0.3412, 0.6987, 0.3412, 0.6987, 0.488, 0.6539, 0.388, 0.6539, 0.388, 0.6987, 0.488, 0.6987, 0.3412, 0.6987, 0.3412, 0.6541, 0.3059, 0.6539, 0.388, 0.6539, 0.388, 0.6541, 0.3059, 0.6987, 0.3412, 0.6987, 0.3412, 0.6987, 0.488, 0.6539, 0.388, 0.6539, 0.388, 0.6987, 0.488, 0.6987, 0.3412, 0.6987, 0.3412, 0.6541, 0.3059, 0.6539, 0.388, 0.6539, 0.388, 0.6541, 0.3059, 0.6987, 0.3412, 0.6987, 0.3412, 0.6987, 0.488, 0.6539, 0.388, 0.6539, 0.388, 0.6987, 0.488, 0.6987, 0.3412, 0.6987, 0.3412, 0.6541, 0.3059, 0.6539, 0.388, 0.3832, 0.9816, 0.3832, 0.9934, 0.7467, 0.9934, 0.7467, 0.9934, 0.7467, 0.9816, 0.3832, 0.9816, 0.3832, 0.9816, 0.7467, 0.9816, 0.7467, 0.9934, 0.7467, 0.9934, 0.3832, 0.9934, 0.3832, 0.9816, 0.6539, 0.388, 0.6541, 0.3059, 0.6987, 0.3412, 0.6987, 0.3412, 0.6987, 0.488, 0.6539, 0.388, 0.6539, 0.388, 0.6987, 0.488, 0.6987, 0.3412, 0.6987, 0.3412, 0.6541, 0.3059, 0.6539, 0.388, 0.6539, 0.388, 0.6541, 0.3059, 0.6987, 0.3412, 0.6987, 0.3412, 0.6987, 0.488, 0.6539, 0.388, 0.6539, 0.388, 0.6987, 0.488, 0.6987, 0.3412, 0.6987, 0.3412, 0.6541, 0.3059, 0.6539, 0.388, 0.6539, 0.388, 0.6541, 0.3059, 0.6987, 0.3412, 0.6987, 0.3412, 0.6987, 0.488, 0.6539, 0.388, 0.6539, 0.388, 0.6987, 0.488, 0.6987, 0.3412, 0.6987, 0.3412, 0.6541, 0.3059, 0.6539, 0.388, 0.3832, 0.9816, 0.3832, 0.9934, 0.7467, 0.9934, 0.7467, 0.9934, 0.7467, 0.9816, 0.3832, 0.9816, 0.3832, 0.9816, 0.7467, 0.9816, 0.7467, 0.9934, 0.7467, 0.9934, 0.3832, 0.9934, 0.3832, 0.9816, 0.6539, 0.388, 0.6541, 0.3059, 0.6987, 0.3412, 0.6987, 0.3412, 0.6987, 0.488, 0.6539, 0.388, 0.6539, 0.388, 0.6987, 0.488, 0.6987, 0.3412, 0.6987, 0.3412, 0.6541, 0.3059, 0.6539, 0.388, 0.6539, 0.388, 0.6541, 0.3059, 0.6987, 0.3412, 0.6987, 0.3412, 0.6987, 0.488, 0.6539, 0.388, 0.6539, 0.388, 0.6987, 0.488, 0.6987, 0.3412, 0.6987, 0.3412, 0.6541, 0.3059, 0.6539, 0.388, 0.6539, 0.388, 0.6541, 0.3059, 0.6987, 0.3412, 0.6987, 0.3412, 0.6987, 0.488, 0.6539, 0.388, 0.6539, 0.388, 0.6987, 0.488, 0.6987, 0.3412, 0.6987, 0.3412, 0.6541, 0.3059, 0.6539, 0.388, 0.3832, 0.9816, 0.3832, 0.9934, 0.7467, 0.9934, 0.7467, 0.9934, 0.7467, 0.9816, 0.3832, 0.9816, 0.3832, 0.9816, 0.7467, 0.9816, 0.7467, 0.9934, 0.7467, 0.9934, 0.3832, 0.9934, 0.3832, 0.9816, 0.5794, 0.3784, 0.5827, 0.2968, 0.6223, 0.2959, 0.5618, 0.2929, 0.5827, 0.2968, 0.4933, 0.341, 0.6806, 0.7178, 0.6448, 0.7259, 0.6437, 0.653, 0.6437, 0.653, 0.6767, 0.6523, 0.6806, 0.7178, 0.7049, 0.5056, 0.6867, 0.5735, 0.6528, 0.5666, 0.5653, 0.2034, 0.5992, 0.2099, 0.6223, 0.2959, 0.6223, 0.2959, 0.5827, 0.2968, 0.5653, 0.2034, 0.5653, 0.2034, 0.5827, 0.2968, 0.5618, 0.2929, 0.5618, 0.2929, 0.5389, 0.2087, 0.5653, 0.2034, 0.6223, 0.2959, 0.6066, 0.3748, 0.5794, 0.3784, 0.5794, 0.3784, 0.4943, 0.3762, 0.4933, 0.341, 0.4933, 0.341, 0.5827, 0.2968, 0.5794, 0.3784, 0.6767, 0.6523, 0.6437, 0.653, 0.6528, 0.5666, 0.6528, 0.5666, 0.6867, 0.5735, 0.6767, 0.6523, 0.6806, 0.7178, 0.6899, 0.8008, 0.6448, 0.7259, 0.5992, 0.2099, 0.6416, 0.1055, 0.6395, 0.1517, 0.5554, 0.1225, 0.6416, 0.1055, 0.5992, 0.2099, 0.6279, 0.07092, 0.6416, 0.1055, 0.5554, 0.1225, 0.5554, 0.1225, 0.5473, 0.06156, 0.6279, 0.07092, 0.6173, 0.0141, 0.6279, 0.07092, 0.5473, 0.06156, 0.5473, 0.06156, 0.5553, 0.007373, 0.6173, 0.0141, 0.5553, 0.007373, 0.5473, 0.06156, 0.4993, 0.05581, 0.4993, 0.05581, 0.4925, 0.003501, 0.5553, 0.007373, 0.5992, 0.2099, 0.5653, 0.2034, 0.5554, 0.1225, 0.5122, 0.1141, 0.5554, 0.1225, 0.5653, 0.2034, 0.5473, 0.06156, 0.5554, 0.1225, 0.5122, 0.1141, 0.5122, 0.1141, 0.4993, 0.05581, 0.5473, 0.06156, 0.4394, 0.04307, 0.4993, 0.05581, 0.5122, 0.1141, 0.4993, 0.05581, 0.4394, 0.04307, 0.4312, 0.01157, 0.4312, 0.01157, 0.4925, 0.003501, 0.4993, 0.05581, 0.5122, 0.1141, 0.5653, 0.2034, 0.5389, 0.2087, 0.5389, 0.2087, 0.491, 0.1263, 0.5122, 0.1141, 0.4394, 0.04307, 0.5122, 0.1141, 0.491, 0.1263, 0.491, 0.1263, 0.4384, 0.07611, 0.4394, 0.04307, 0.3726, 0.0227, 0.4394, 0.04307, 0.4384, 0.07611, 0.3726, 0.0227, 0.4312, 0.01157, 0.4394, 0.04307, 0.5389, 0.2087, 0.5008, 0.2018, 0.491, 0.1263, 0.491, 0.1263, 0.5008, 0.2018, 0.4347, 0.1249, 0.491, 0.1263, 0.4347, 0.1249, 0.4384, 0.07611, 0.4384, 0.07611, 0.4347, 0.1249, 0.3468, 0.1057, 0.3468, 0.1057, 0.3689, 0.07574, 0.4384, 0.07611, 0.4384, 0.07611, 0.3689, 0.07574, 0.3726, 0.0227, 0.5654, 0.4557, 0.5794, 0.3784, 0.6066, 0.3748, 0.4943, 0.3762, 0.5794, 0.3784, 0.5654, 0.4557, 0.6066, 0.3748, 0.6228, 0.4862, 0.5654, 0.4557, 0.5654, 0.4557, 0.6228, 0.4862, 0.6104, 0.5243, 0.6104, 0.5243, 0.5544, 0.524, 0.5654, 0.4557, 0.4948, 0.4531, 0.5654, 0.4557, 0.5544, 0.524, 0.5654, 0.4557, 0.4948, 0.4531, 0.4943, 0.3762, 0.4943, 0.3762, 0.4948, 0.4531, 0.4252, 0.4554, 0.644, 0.4439, 0.6228, 0.4862, 0.6066, 0.3748, 0.6104, 0.5243, 0.6049, 0.5808, 0.5534, 0.5703, 0.5534, 0.5703, 0.5544, 0.524, 0.6104, 0.5243, 0.5544, 0.524, 0.5534, 0.5703, 0.4945, 0.5681, 0.4945, 0.5681, 0.4949, 0.5243, 0.5544, 0.524, 0.5544, 0.524, 0.4949, 0.5243, 0.4948, 0.4531, 0.4948, 0.4531, 0.4949, 0.5243, 0.4361, 0.5258, 0.4361, 0.5258, 0.4252, 0.4554, 0.4948, 0.4531, 0.4361, 0.5258, 0.4949, 0.5243, 0.4945, 0.5681, 0.4945, 0.5681, 0.4337, 0.5722, 0.4361, 0.5258, 0.3828, 0.5213, 0.4361, 0.5258, 0.4337, 0.5722, 0.4252, 0.4554, 0.4361, 0.5258, 0.3828, 0.5213, 0.3828, 0.5213, 0.3735, 0.4863, 0.4252, 0.4554, 0.4337, 0.5722, 0.3783, 0.5762, 0.3828, 0.5213, 0.5424, 0.2912, 0.5618, 0.2929, 0.4912, 0.3163, 0.5299, 0.2544, 0.5389, 0.2087, 0.5618, 0.2929, 0.5389, 0.2087, 0.5299, 0.2544, 0.5008, 0.2018, 0.5618, 0.2929, 0.5424, 0.2912, 0.5299, 0.2544, 0.5299, 0.2544, 0.496, 0.2361, 0.5008, 0.2018, 0.5008, 0.2018, 0.496, 0.2361, 0.4618, 0.2495, 0.4933, 0.341, 0.4912, 0.3163, 0.5618, 0.2929, 0.4933, 0.341, 0.4069, 0.2957, 0.4297, 0.2863, 0.4452, 0.2827, 0.4912, 0.3163, 0.4297, 0.2863, 0.4618, 0.2495, 0.4287, 0.2071, 0.5008, 0.2018, 0.5008, 0.2018, 0.4287, 0.2071, 0.4347, 0.1249, 0.4069, 0.2957, 0.4287, 0.2071, 0.4618, 0.2495, 0.4618, 0.2495, 0.4297, 0.2863, 0.4069, 0.2957, 0.4297, 0.2863, 0.4618, 0.2495, 0.4452, 0.2827, 0.4252, 0.4554, 0.4101, 0.3775, 0.4943, 0.3762, 0.4933, 0.341, 0.4943, 0.3762, 0.4101, 0.3775, 0.4101, 0.3775, 0.4069, 0.2957, 0.4933, 0.341, 0.4297, 0.2863, 0.4912, 0.3163, 0.4933, 0.341, 0.3671, 0.2987, 0.4069, 0.2957, 0.4101, 0.3775, 0.6806, 0.7178, 0.6767, 0.6523, 0.6437, 0.653, 0.6437, 0.653, 0.6448, 0.7259, 0.6806, 0.7178, 0.7411, 0.5245, 0.7049, 0.5056, 0.6867, 0.5735, 0.7104, 0.7145, 0.7521, 0.7184, 0.7575, 0.6573, 0.6767, 0.6523, 0.7129, 0.6514, 0.7247, 0.5859, 0.7129, 0.6514, 0.6767, 0.6523, 0.6806, 0.7178, 0.6806, 0.7178, 0.7104, 0.7145, 0.7129, 0.6514, 0.7049, 0.5056, 0.6528, 0.5666, 0.6867, 0.5735, 0.4347, 0.1249, 0.4287, 0.2071, 0.3861, 0.2109, 0.3861, 0.2109, 0.3468, 0.1057, 0.4347, 0.1249, 0.3861, 0.2109, 0.3452, 0.1513, 0.3468, 0.1057, 0.4287, 0.2071, 0.4069, 0.2957, 0.3671, 0.2987, 0.3671, 0.2987, 0.3861, 0.2109, 0.4287, 0.2071, 0.4252, 0.4554, 0.3735, 0.4863, 0.3847, 0.3742, 0.3847, 0.3742, 0.4101, 0.3775, 0.4252, 0.4554, 0.4101, 0.3775, 0.3847, 0.3742, 0.3671, 0.2987, 0.351, 0.4449, 0.3847, 0.3742, 0.3735, 0.4863, 0.6528, 0.5666, 0.6437, 0.653, 0.6767, 0.6523, 0.6767, 0.6523, 0.6867, 0.5735, 0.6528, 0.5666, 0.7247, 0.5859, 0.6867, 0.5735, 0.6767, 0.6523, 0.6806, 0.7178, 0.6448, 0.7259, 0.6899, 0.8008, 0.6806, 0.7178, 0.6899, 0.8008, 0.7166, 0.7937, 0.7166, 0.7937, 0.7104, 0.7145, 0.6806, 0.7178, 0.7521, 0.7184, 0.7104, 0.7145, 0.7166, 0.7937, 0.7166, 0.7937, 0.7645, 0.7942, 0.7521, 0.7184, 0.6867, 0.5735, 0.7247, 0.5859, 0.7411, 0.5245, 0.7889, 0.5402, 0.7411, 0.5245, 0.7247, 0.5859, 0.7247, 0.5859, 0.7651, 0.5959, 0.7889, 0.5402, 0.7247, 0.5859, 0.7129, 0.6514, 0.7575, 0.6573, 0.7575, 0.6573, 0.7129, 0.6514, 0.7104, 0.7145, 0.7575, 0.6573, 0.7651, 0.5959, 0.7247, 0.5859, 0.9541, 0.3531, 0.9867, 0.3556, 0.9845, 0.3427, 0.9852, 0.2789, 0.943, 0.2836, 0.9541, 0.3531, 0.9541, 0.3531, 0.9845, 0.3427, 0.9852, 0.2789, 0.9541, 0.3531, 0.9845, 0.3427, 0.9867, 0.3556, 0.943, 0.2836, 0.9852, 0.2789, 0.9851, 0.2453, 0.943, 0.2836, 0.9851, 0.2453, 0.8652, 0.268, 0.8652, 0.268, 0.8814, 0.2954, 0.943, 0.2836, 0.8318, 0.3156, 0.8814, 0.2954, 0.8652, 0.268, 0.8814, 0.2954, 0.8318, 0.3156, 0.8369, 0.4096, 0.8369, 0.4096, 0.9129, 0.3884, 0.8814, 0.2954, 0.8814, 0.2954, 0.9129, 0.3884, 0.9541, 0.3531, 0.9541, 0.3531, 0.943, 0.2836, 0.8814, 0.2954, 0.8581, 0.2172, 0.8652, 0.268, 0.9851, 0.2453, 0.821, 0.2892, 0.8652, 0.268, 0.8581, 0.2172, 0.8652, 0.268, 0.821, 0.2892, 0.8318, 0.3156, 0.821, 0.2892, 0.7862, 0.317, 0.8318, 0.3156, 0.8318, 0.3156, 0.7862, 0.317, 0.7895, 0.4008, 0.7895, 0.4008, 0.8369, 0.4096, 0.8318, 0.3156, 0.9851, 0.2453, 0.9852, 0.1985, 0.8581, 0.2172, 0.8581, 0.2172, 0.8045, 0.2509, 0.821, 0.2892, 0.821, 0.2892, 0.8045, 0.2509, 0.736, 0.299, 0.736, 0.299, 0.7862, 0.317, 0.821, 0.2892, 0.736, 0.299, 0.7467, 0.3233, 0.7862, 0.317, 0.7862, 0.317, 0.7467, 0.3233, 0.7346, 0.3915, 0.7346, 0.3915, 0.7895, 0.4008, 0.7862, 0.317, 0.7895, 0.4008, 0.7346, 0.3915, 0.7353, 0.4491, 0.7353, 0.4491, 0.7859, 0.4497, 0.7895, 0.4008, 0.8369, 0.4096, 0.7895, 0.4008, 0.7859, 0.4497, 0.7859, 0.4497, 0.8388, 0.4604, 0.8369, 0.4096, 0.912, 0.4263, 0.8369, 0.4096, 0.8388, 0.4604, 0.9129, 0.3884, 0.8369, 0.4096, 0.912, 0.4263, 0.7859, 0.4497, 0.7353, 0.4491, 0.7657, 0.5033, 0.7657, 0.5033, 0.7944, 0.4992, 0.7859, 0.4497, 0.8388, 0.4604, 0.7859, 0.4497, 0.7944, 0.4992, 0.7944, 0.4992, 0.8407, 0.4987, 0.8388, 0.4604, 0.8999, 0.4751, 0.8388, 0.4604, 0.8407, 0.4987, 0.8388, 0.4604, 0.8999, 0.4751, 0.912, 0.4263, 0.9492, 0.4317, 0.912, 0.4263, 0.8999, 0.4751, 0.8999, 0.4751, 0.9318, 0.4839, 0.9492, 0.4317, 0.986, 0.4366, 0.9492, 0.4317, 0.9318, 0.4839, 0.9318, 0.4839, 0.9568, 0.5035, 0.986, 0.4366, 0.8422, 0.5285, 0.7944, 0.4992, 0.7657, 0.5033, 0.8407, 0.4987, 0.7944, 0.4992, 0.8422, 0.5285, 0.8761, 0.5042, 0.8407, 0.4987, 0.8422, 0.5285, 0.8407, 0.4987, 0.8761, 0.5042, 0.8999, 0.4751, 0.9318, 0.4839, 0.8999, 0.4751, 0.8761, 0.5042, 0.8761, 0.5042, 0.898, 0.5143, 0.9318, 0.4839, 0.9568, 0.5035, 0.9318, 0.4839, 0.898, 0.5143, 0.898, 0.5143, 0.9109, 0.5342, 0.9568, 0.5035, 0.837, 0.5484, 0.9109, 0.5342, 0.898, 0.5143, 0.898, 0.5143, 0.8422, 0.5285, 0.837, 0.5484, 0.8422, 0.5285, 0.898, 0.5143, 0.8761, 0.5042, 0.7657, 0.5033, 0.837, 0.5484, 0.8422, 0.5285, 0.9856, 0.3959, 0.9867, 0.3556, 0.9541, 0.3531, 0.9541, 0.3531, 0.9524, 0.3854, 0.9856, 0.3959, 0.9476, 0.4049, 0.9856, 0.3959, 0.9524, 0.3854, 0.9848, 0.4268, 0.9856, 0.3959, 0.9476, 0.4049, 0.9476, 0.4049, 0.9519, 0.4247, 0.9848, 0.4268, 0.912, 0.4263, 0.9519, 0.4247, 0.9476, 0.4049, 0.9476, 0.4049, 0.9129, 0.3884, 0.912, 0.4263, 0.9541, 0.3531, 0.9129, 0.3884, 0.9524, 0.3854, 0.9524, 0.3854, 0.9129, 0.3884, 0.9476, 0.4049, 0.912, 0.4263, 0.9492, 0.4317, 0.9519, 0.4247, 0.9848, 0.4268, 0.9519, 0.4247, 0.9492, 0.4317, 0.9492, 0.4317, 0.986, 0.4366, 0.9848, 0.4268, 0.943, 0.2836, 0.9851, 0.2453, 0.9852, 0.2789, 0.8652, 0.268, 0.9851, 0.2453, 0.943, 0.2836, 0.9851, 0.2453, 0.8652, 0.268, 0.8581, 0.2172, 0.8581, 0.2172, 0.9852, 0.1985, 0.9851, 0.2453, 0.943, 0.2836, 0.8814, 0.2954, 0.8652, 0.268, 0.8652, 0.268, 0.8814, 0.2954, 0.8318, 0.3156, 0.8318, 0.3156, 0.821, 0.2892, 0.8652, 0.268, 0.8581, 0.2172, 0.8652, 0.268, 0.821, 0.2892, 0.821, 0.2892, 0.8045, 0.2509, 0.8581, 0.2172, 0.736, 0.299, 0.8045, 0.2509, 0.821, 0.2892, 0.821, 0.2892, 0.7862, 0.317, 0.736, 0.299, 0.736, 0.299, 0.7862, 0.317, 0.7467, 0.3233, 0.7346, 0.3915, 0.7467, 0.3233, 0.7862, 0.317, 0.8369, 0.4096, 0.8318, 0.3156, 0.8814, 0.2954, 0.8318, 0.3156, 0.8369, 0.4096, 0.7895, 0.4008, 0.7895, 0.4008, 0.7862, 0.317, 0.8318, 0.3156, 0.821, 0.2892, 0.8318, 0.3156, 0.7862, 0.317, 0.8814, 0.2954, 0.9129, 0.3884, 0.8369, 0.4096, 0.9129, 0.3884, 0.912, 0.4263, 0.8369, 0.4096, 0.8388, 0.4604, 0.8369, 0.4096, 0.912, 0.4263, 0.8369, 0.4096, 0.8388, 0.4604, 0.7859, 0.4497, 0.7859, 0.4497, 0.7895, 0.4008, 0.8369, 0.4096, 0.7895, 0.4008, 0.7859, 0.4497, 0.7353, 0.4491, 0.7353, 0.4491, 0.7346, 0.3915, 0.7895, 0.4008, 0.7862, 0.317, 0.7895, 0.4008, 0.7346, 0.3915, 0.9541, 0.3531, 0.9129, 0.3884, 0.8814, 0.2954, 0.9541, 0.3531, 0.9524, 0.3854, 0.9129, 0.3884, 0.9476, 0.4049, 0.9129, 0.3884, 0.9524, 0.3854, 0.912, 0.4263, 0.9129, 0.3884, 0.9476, 0.4049, 0.9476, 0.4049, 0.9519, 0.4247, 0.912, 0.4263, 0.9848, 0.4268, 0.9519, 0.4247, 0.9476, 0.4049, 0.9476, 0.4049, 0.9856, 0.3959, 0.9848, 0.4268, 0.8814, 0.2954, 0.943, 0.2836, 0.9541, 0.3531, 0.9524, 0.3854, 0.9856, 0.3959, 0.9476, 0.4049, 0.9856, 0.3959, 0.9524, 0.3854, 0.9541, 0.3531, 0.9541, 0.3531, 0.9867, 0.3556, 0.9856, 0.3959, 0.7657, 0.5033, 0.7353, 0.4491, 0.7859, 0.4497, 0.7859, 0.4497, 0.7944, 0.4992, 0.7657, 0.5033, 0.7657, 0.5033, 0.7944, 0.4992, 0.8422, 0.5285, 0.8422, 0.5285, 0.837, 0.5484, 0.7657, 0.5033, 0.7944, 0.4992, 0.7859, 0.4497, 0.8388, 0.4604, 0.8388, 0.4604, 0.8407, 0.4987, 0.7944, 0.4992, 0.8407, 0.4987, 0.8422, 0.5285, 0.7944, 0.4992, 0.8422, 0.5285, 0.8407, 0.4987, 0.8761, 0.5042, 0.8761, 0.5042, 0.898, 0.5143, 0.8422, 0.5285, 0.837, 0.5484, 0.8422, 0.5285, 0.898, 0.5143, 0.898, 0.5143, 0.9109, 0.5342, 0.837, 0.5484, 0.9568, 0.5035, 0.9109, 0.5342, 0.898, 0.5143, 0.8407, 0.4987, 0.8388, 0.4604, 0.8999, 0.4751, 0.8999, 0.4751, 0.8761, 0.5042, 0.8407, 0.4987, 0.8761, 0.5042, 0.8999, 0.4751, 0.9318, 0.4839, 0.9318, 0.4839, 0.898, 0.5143, 0.8761, 0.5042, 0.898, 0.5143, 0.9318, 0.4839, 0.9568, 0.5035, 0.986, 0.4366, 0.9568, 0.5035, 0.9318, 0.4839, 0.9318, 0.4839, 0.9492, 0.4317, 0.986, 0.4366, 0.9492, 0.4317, 0.9318, 0.4839, 0.8999, 0.4751, 0.8999, 0.4751, 0.912, 0.4263, 0.9492, 0.4317, 0.912, 0.4263, 0.8999, 0.4751, 0.8388, 0.4604, 0.9852, 0.2789, 0.9845, 0.3427, 0.9541, 0.3531, 0.9541, 0.3531, 0.943, 0.2836, 0.9852, 0.2789, 0.912, 0.4263, 0.9519, 0.4247, 0.9492, 0.4317, 0.9492, 0.4317, 0.9519, 0.4247, 0.9848, 0.4268, 0.9848, 0.4268, 0.986, 0.4366, 0.9492, 0.4317, 0.09455, 0.937, 0.1473, 0.9486, 0.1525, 0.8447, 0.1525, 0.8447, 0.08154, 0.8363, 0.09455, 0.937, 0.03444, 0.9331, 0.09455, 0.937, 0.08154, 0.8363, 0.08154, 0.8363, 0.01085, 0.8426, 0.03444, 0.9331, 0.8635, 0.9374, 0.8664, 0.9873, 0.8903, 0.9817, 0.8903, 0.9817, 0.8957, 0.9334, 0.8635, 0.9374, 0.8957, 0.9334, 0.8903, 0.9817, 0.9181, 0.9794, 0.9181, 0.9794, 0.9284, 0.9358, 0.8957, 0.9334, 0.1525, 0.8447, 0.1473, 0.9486, 0.09455, 0.937, 0.09455, 0.937, 0.08154, 0.8363, 0.1525, 0.8447, 0.08154, 0.8363, 0.09455, 0.937, 0.03444, 0.9331, 0.03444, 0.9331, 0.01085, 0.8426, 0.08154, 0.8363, 0.8903, 0.9817, 0.8664, 0.9873, 0.8635, 0.9374, 0.8635, 0.9374, 0.8957, 0.9334, 0.8903, 0.9817, 0.9181, 0.9794, 0.8903, 0.9817, 0.8957, 0.9334, 0.8957, 0.9334, 0.9284, 0.9358, 0.9181, 0.9794, 0.8073, 0.78, 0.8021, 0.7204, 0.8408, 0.7168, 0.8408, 0.7168, 0.8616, 0.7838, 0.8073, 0.78, 0.8494, 0.6768, 0.803, 0.6699, 0.807, 0.6141, 0.8616, 0.7838, 0.8408, 0.7168, 0.9085, 0.7049, 0.9085, 0.7049, 0.9232, 0.7463, 0.8616, 0.7838, 0.8021, 0.7204, 0.8073, 0.78, 0.7645, 0.7942, 0.9113, 0.6302, 0.8448, 0.6218, 0.8623, 0.5612, 0.8623, 0.5612, 0.9199, 0.5936, 0.9113, 0.6302, 0.7645, 0.7942, 0.7521, 0.7184, 0.8021, 0.7204, 0.7575, 0.6573, 0.7651, 0.5959, 0.807, 0.6141, 0.807, 0.6141, 0.7651, 0.5959, 0.7889, 0.5402, 0.7889, 0.5402, 0.818, 0.5674, 0.807, 0.6141, 0.807, 0.6141, 0.818, 0.5674, 0.8623, 0.5612, 0.8623, 0.5612, 0.8448, 0.6218, 0.807, 0.6141, 0.7521, 0.7184, 0.7575, 0.6573, 0.8021, 0.7204, 0.7575, 0.6573, 0.803, 0.6699, 0.8021, 0.7204, 0.8408, 0.7168, 0.8021, 0.7204, 0.803, 0.6699, 0.803, 0.6699, 0.8494, 0.6768, 0.8408, 0.7168, 0.9085, 0.7049, 0.8408, 0.7168, 0.8494, 0.6768, 0.8494, 0.6768, 0.9098, 0.6749, 0.9085, 0.7049, 0.803, 0.6699, 0.7575, 0.6573, 0.807, 0.6141, 0.807, 0.6141, 0.8448, 0.6218, 0.8494, 0.6768, 0.8494, 0.6768, 0.8448, 0.6218, 0.9113, 0.6302, 0.9113, 0.6302, 0.9098, 0.6749, 0.8494, 0.6768, 0.8177, 0.926, 0.7598, 0.9177, 0.7407, 0.9608, 0.7407, 0.9608, 0.7796, 0.9982, 0.8177, 0.926, 0.7796, 0.9982, 0.8402, 0.9911, 0.8177, 0.926, 0.8817, 0.8632, 0.8817, 0.9028, 0.9372, 0.9235, 0.9113, 0.6302, 0.9199, 0.5936, 0.9579, 0.6012, 0.9579, 0.6012, 0.9458, 0.6373, 0.9113, 0.6302, 0.9458, 0.6373, 0.947, 0.6703, 0.9098, 0.6749, 0.9085, 0.7049, 0.9098, 0.6749, 0.947, 0.6703, 0.947, 0.6703, 0.9414, 0.6971, 0.9085, 0.7049, 0.9232, 0.7463, 0.9085, 0.7049, 0.9414, 0.6971, 0.9414, 0.6971, 0.9573, 0.7425, 0.9232, 0.7463, 0.9098, 0.6749, 0.9113, 0.6302, 0.9458, 0.6373, 0.7616, 0.8762, 0.7598, 0.9177, 0.8177, 0.926, 0.8177, 0.926, 0.8254, 0.8479, 0.7616, 0.8762, 0.7492, 0.8498, 0.7616, 0.8762, 0.8254, 0.8479, 0.8254, 0.8479, 0.7953, 0.8033, 0.7492, 0.8498, 0.8254, 0.8479, 0.8462, 0.7935, 0.7953, 0.8033, 0.8817, 0.8632, 0.8254, 0.8479, 0.8177, 0.926, 0.8177, 0.926, 0.8817, 0.9028, 0.8817, 0.8632, 0.9863, 0.9024, 0.9942, 0.8484, 0.9287, 0.8396, 0.9287, 0.8396, 0.9372, 0.9235, 0.9863, 0.9024, 0.9372, 0.9235, 0.9287, 0.8396, 0.8817, 0.8632, 0.9113, 0.6302, 0.8448, 0.6218, 0.8494, 0.6768, 0.8073, 0.78, 0.8616, 0.7838, 0.8408, 0.7168, 0.8408, 0.7168, 0.8021, 0.7204, 0.8073, 0.78, 0.807, 0.6141, 0.803, 0.6699, 0.8494, 0.6768, 0.8494, 0.6768, 0.8448, 0.6218, 0.807, 0.6141, 0.8616, 0.7838, 0.9232, 0.7463, 0.9085, 0.7049, 0.9085, 0.7049, 0.8408, 0.7168, 0.8616, 0.7838, 0.7645, 0.7942, 0.8073, 0.78, 0.8021, 0.7204, 0.9113, 0.6302, 0.9199, 0.5936, 0.8623, 0.5612, 0.8623, 0.5612, 0.8448, 0.6218, 0.9113, 0.6302, 0.8021, 0.7204, 0.7521, 0.7184, 0.7645, 0.7942, 0.807, 0.6141, 0.7651, 0.5959, 0.7575, 0.6573, 0.7889, 0.5402, 0.7651, 0.5959, 0.807, 0.6141, 0.807, 0.6141, 0.818, 0.5674, 0.7889, 0.5402, 0.8623, 0.5612, 0.818, 0.5674, 0.807, 0.6141, 0.807, 0.6141, 0.8448, 0.6218, 0.8623, 0.5612, 0.7575, 0.6573, 0.7521, 0.7184, 0.8021, 0.7204, 0.8021, 0.7204, 0.803, 0.6699, 0.7575, 0.6573, 0.7575, 0.6573, 0.803, 0.6699, 0.807, 0.6141, 0.803, 0.6699, 0.8021, 0.7204, 0.8408, 0.7168, 0.8408, 0.7168, 0.8494, 0.6768, 0.803, 0.6699, 0.8494, 0.6768, 0.8408, 0.7168, 0.9085, 0.7049, 0.9085, 0.7049, 0.9098, 0.6749, 0.8494, 0.6768, 0.8494, 0.6768, 0.9098, 0.6749, 0.9113, 0.6302, 0.8177, 0.926, 0.7796, 0.9982, 0.7407, 0.9608, 0.7407, 0.9608, 0.7598, 0.9177, 0.8177, 0.926, 0.7796, 0.9982, 0.8177, 0.926, 0.8402, 0.9911, 0.9372, 0.9235, 0.8817, 0.9028, 0.8817, 0.8632, 0.9113, 0.6302, 0.9458, 0.6373, 0.9579, 0.6012, 0.9579, 0.6012, 0.9199, 0.5936, 0.9113, 0.6302, 0.9098, 0.6749, 0.947, 0.6703, 0.9458, 0.6373, 0.9232, 0.7463, 0.9573, 0.7425, 0.9414, 0.6971, 0.9414, 0.6971, 0.9085, 0.7049, 0.9232, 0.7463, 0.9458, 0.6373, 0.9113, 0.6302, 0.9098, 0.6749, 0.8177, 0.926, 0.7598, 0.9177, 0.7616, 0.8762, 0.7616, 0.8762, 0.8254, 0.8479, 0.8177, 0.926, 0.8177, 0.926, 0.8254, 0.8479, 0.8817, 0.8632, 0.8817, 0.8632, 0.8817, 0.9028, 0.8177, 0.926, 0.8254, 0.8479, 0.7616, 0.8762, 0.7492, 0.8498, 0.7492, 0.8498, 0.7953, 0.8033, 0.8254, 0.8479, 0.8254, 0.8479, 0.7953, 0.8033, 0.8462, 0.7935, 0.9287, 0.8396, 0.9942, 0.8484, 0.9863, 0.9024, 0.9863, 0.9024, 0.9372, 0.9235, 0.9287, 0.8396, 0.8817, 0.8632, 0.9287, 0.8396, 0.9372, 0.9235, 0.9085, 0.7049, 0.9414, 0.6971, 0.947, 0.6703, 0.947, 0.6703, 0.9098, 0.6749, 0.9085, 0.7049, 0.3166, 0.9397, 0.3332, 0.983, 0.2976, 0.9945, 0.2976, 0.9945, 0.28, 0.9522, 0.3166, 0.9397, 0.3166, 0.9397, 0.28, 0.9522, 0.2561, 0.9184, 0.2561, 0.9184, 0.2876, 0.89, 0.3166, 0.9397, 0.2876, 0.89, 0.2561, 0.9184, 0.2239, 0.8818, 0.2239, 0.8818, 0.2528, 0.8509, 0.2876, 0.89, 0.2528, 0.8509, 0.2239, 0.8818, 0.1855, 0.8487, 0.1855, 0.8487, 0.2102, 0.8155, 0.2528, 0.8509, 0.163, 0.7868, 0.2102, 0.8155, 0.1855, 0.8487, 0.1855, 0.8487, 0.1405, 0.8235, 0.163, 0.7868, 0.1155, 0.7658, 0.163, 0.7868, 0.1405, 0.8235, 0.1405, 0.8235, 0.09514, 0.803, 0.1155, 0.7658, 0.06098, 0.7524, 0.1155, 0.7658, 0.09514, 0.803, 0.09514, 0.803, 0.05565, 0.7882, 0.06098, 0.7524, 0.06098, 0.7524, 0.05565, 0.7882, 0.01009, 0.779, 0.01009, 0.779, 0.01594, 0.7463, 0.06098, 0.7524, 0.3874, 0.6978, 0.4444, 0.7529, 0.4058, 0.7881, 0.4058, 0.7881, 0.3524, 0.736, 0.3874, 0.6978, 0.4058, 0.7881, 0.4444, 0.7529, 0.4889, 0.8186, 0.4889, 0.8186, 0.4462, 0.8535, 0.4058, 0.7881, 0.3588, 0.8308, 0.4058, 0.7881, 0.4462, 0.8535, 0.3524, 0.736, 0.4058, 0.7881, 0.3588, 0.8308, 0.3588, 0.8308, 0.31, 0.7828, 0.3524, 0.736, 0.4462, 0.8535, 0.3948, 0.8926, 0.3588, 0.8308, 0.3223, 0.8629, 0.3588, 0.8308, 0.3948, 0.8926, 0.3588, 0.8308, 0.3223, 0.8629, 0.2813, 0.8204, 0.2813, 0.8204, 0.31, 0.7828, 0.3588, 0.8308, 0.3948, 0.8926, 0.3534, 0.9168, 0.3223, 0.8629, 0.2876, 0.89, 0.3223, 0.8629, 0.3534, 0.9168, 0.3223, 0.8629, 0.2876, 0.89, 0.2528, 0.8509, 0.2528, 0.8509, 0.2813, 0.8204, 0.3223, 0.8629, 0.3534, 0.9168, 0.3166, 0.9397, 0.2876, 0.89, 0.2961, 0.69, 0.3255, 0.6469, 0.3874, 0.6978, 0.2568, 0.6056, 0.3255, 0.6469, 0.2961, 0.69, 0.3874, 0.6978, 0.3524, 0.736, 0.2961, 0.69, 0.2961, 0.69, 0.3524, 0.736, 0.31, 0.7828, 0.4462, 0.8535, 0.4889, 0.8186, 0.5334, 0.9033, 0.5334, 0.9033, 0.4829, 0.9295, 0.4462, 0.8535, 0.3948, 0.8926, 0.4462, 0.8535, 0.4829, 0.9295, 0.31, 0.7828, 0.2813, 0.8204, 0.233, 0.7824, 0.233, 0.7824, 0.2601, 0.7424, 0.31, 0.7828, 0.31, 0.7828, 0.2601, 0.7424, 0.2961, 0.69, 0.4829, 0.9295, 0.4202, 0.9599, 0.3948, 0.8926, 0.3534, 0.9168, 0.3948, 0.8926, 0.4202, 0.9599, 0.233, 0.7824, 0.2813, 0.8204, 0.2528, 0.8509, 0.4202, 0.9599, 0.3701, 0.9765, 0.3534, 0.9168, 0.3166, 0.9397, 0.3534, 0.9168, 0.3701, 0.9765, 0.3701, 0.9765, 0.3332, 0.983, 0.3166, 0.9397, 0.2528, 0.8509, 0.2102, 0.8155, 0.233, 0.7824, 0.233, 0.7824, 0.2102, 0.8155, 0.163, 0.7868, 0.163, 0.7868, 0.1815, 0.7493, 0.233, 0.7824, 0.233, 0.7824, 0.1815, 0.7493, 0.2059, 0.7083, 0.2059, 0.7083, 0.2601, 0.7424, 0.233, 0.7824, 0.2961, 0.69, 0.2601, 0.7424, 0.2059, 0.7083, 0.2059, 0.7083, 0.2341, 0.652, 0.2961, 0.69, 0.2961, 0.69, 0.2341, 0.652, 0.2568, 0.6056, 0.1294, 0.7231, 0.1815, 0.7493, 0.163, 0.7868, 0.1815, 0.7493, 0.1294, 0.7231, 0.1455, 0.6775, 0.1455, 0.6775, 0.2059, 0.7083, 0.1815, 0.7493, 0.2341, 0.652, 0.2059, 0.7083, 0.1455, 0.6775, 0.1455, 0.6775, 0.1671, 0.6191, 0.2341, 0.652, 0.2568, 0.6056, 0.2341, 0.652, 0.1671, 0.6191, 0.1671, 0.6191, 0.1848, 0.5711, 0.2568, 0.6056, 0.163, 0.7868, 0.1155, 0.7658, 0.1294, 0.7231, 0.07049, 0.7106, 0.1294, 0.7231, 0.1155, 0.7658, 0.1294, 0.7231, 0.07049, 0.7106, 0.07565, 0.6641, 0.07565, 0.6641, 0.1455, 0.6775, 0.1294, 0.7231, 0.1455, 0.6775, 0.07565, 0.6641, 0.09091, 0.6035, 0.09091, 0.6035, 0.1671, 0.6191, 0.1455, 0.6775, 0.1671, 0.6191, 0.09091, 0.6035, 0.1066, 0.5528, 0.1066, 0.5528, 0.1848, 0.5711, 0.1671, 0.6191, 0.1155, 0.7658, 0.06098, 0.7524, 0.07049, 0.7106, 0.01189, 0.7168, 0.07049, 0.7106, 0.06098, 0.7524, 0.07049, 0.7106, 0.01189, 0.7168, 0.005602, 0.6689, 0.005602, 0.6689, 0.07565, 0.6641, 0.07049, 0.7106, 0.07565, 0.6641, 0.005602, 0.6689, 0.005269, 0.6004, 0.005269, 0.6004, 0.09091, 0.6035, 0.07565, 0.6641, 0.09091, 0.6035, 0.005269, 0.6004, 0.009854, 0.5434, 0.009854, 0.5434, 0.1066, 0.5528, 0.09091, 0.6035, 0.06098, 0.7524, 0.01594, 0.7463, 0.01189, 0.7168, 0.8294, 0.05319, 0.801, 0.1732, 0.8629, 0.179, 0.8629, 0.179, 0.8662, 0.04978, 0.8294, 0.05319, 0.9415, 0.1778, 0.9912, 0.1753, 0.9742, 0.04677, 0.9742, 0.04677, 0.9381, 0.04662, 0.9415, 0.1778, 0.6997, 0.8951, 0.672, 0.9351, 0.6204, 0.9393, 0.4066, 0.6149, 0.4544, 0.5825, 0.4767, 0.598, 0.4767, 0.598, 0.4359, 0.6425, 0.4066, 0.6149, 0.4359, 0.6425, 0.4767, 0.598, 0.542, 0.6606, 0.542, 0.6606, 0.4983, 0.7023, 0.4359, 0.6425, 0.4051, 0.6778, 0.4359, 0.6425, 0.4983, 0.7023, 0.4983, 0.7023, 0.542, 0.6606, 0.6101, 0.7306, 0.6101, 0.7306, 0.5516, 0.7726, 0.4983, 0.7023, 0.4641, 0.7342, 0.4983, 0.7023, 0.5516, 0.7726, 0.4983, 0.7023, 0.4641, 0.7342, 0.4051, 0.6778, 0.3874, 0.6978, 0.4051, 0.6778, 0.4641, 0.7342, 0.4051, 0.6778, 0.3874, 0.6978, 0.3255, 0.6469, 0.5516, 0.7726, 0.5117, 0.8022, 0.4641, 0.7342, 0.4444, 0.7529, 0.4641, 0.7342, 0.5117, 0.8022, 0.4641, 0.7342, 0.4444, 0.7529, 0.3874, 0.6978, 0.5117, 0.8022, 0.4889, 0.8186, 0.4444, 0.7529, 0.9415, 0.1778, 0.9381, 0.04662, 0.9019, 0.05113, 0.9019, 0.05113, 0.904, 0.1753, 0.9415, 0.1778, 0.8629, 0.179, 0.904, 0.1753, 0.9019, 0.05113, 0.9019, 0.05113, 0.8662, 0.04978, 0.8629, 0.179, 0.6268, 0.9751, 0.6013, 0.9667, 0.5983, 0.9263, 0.5983, 0.9263, 0.6204, 0.9393, 0.6268, 0.9751, 0.6966, 0.9514, 0.6268, 0.9751, 0.6204, 0.9393, 0.6204, 0.9393, 0.672, 0.9351, 0.6966, 0.9514, 0.7393, 0.8895, 0.6966, 0.9514, 0.672, 0.9351, 0.672, 0.9351, 0.6997, 0.8951, 0.7393, 0.8895, 0.8294, 0.05319, 0.8662, 0.04978, 0.8629, 0.179, 0.8629, 0.179, 0.801, 0.1732, 0.8294, 0.05319, 0.9415, 0.1778, 0.9381, 0.04662, 0.9742, 0.04677, 0.9742, 0.04677, 0.9912, 0.1753, 0.9415, 0.1778, 0.66, 0.9323, 0.6739, 0.9542, 0.7301, 0.8959, 0.6852, 0.8478, 0.6997, 0.8951, 0.6204, 0.9393, 0.6852, 0.8478, 0.6204, 0.9393, 0.5983, 0.9263, 0.6852, 0.8478, 0.5983, 0.9263, 0.5792, 0.8978, 0.6949, 0.8997, 0.6116, 0.9281, 0.66, 0.9323, 0.3405, 0.625, 0.4066, 0.6149, 0.4359, 0.6425, 0.3405, 0.625, 0.3677, 0.586, 0.4066, 0.6149, 0.3405, 0.625, 0.3245, 0.5603, 0.3677, 0.586, 0.2885, 0.5391, 0.3245, 0.5603, 0.3405, 0.625, 0.3245, 0.5603, 0.2885, 0.5391, 0.2997, 0.5125, 0.2345, 0.4481, 0.2997, 0.5125, 0.2885, 0.5391, 0.4359, 0.6425, 0.4051, 0.6778, 0.3405, 0.625, 0.3255, 0.6469, 0.3405, 0.625, 0.4051, 0.6778, 0.2687, 0.5821, 0.3405, 0.625, 0.3255, 0.6469, 0.3405, 0.625, 0.2687, 0.5821, 0.2885, 0.5391, 0.2119, 0.5039, 0.2885, 0.5391, 0.2687, 0.5821, 0.2885, 0.5391, 0.2119, 0.5039, 0.2345, 0.4481, 0.145, 0.41, 0.2345, 0.4481, 0.2119, 0.5039, 0.3255, 0.6469, 0.2568, 0.6056, 0.2687, 0.5821, 0.1946, 0.5468, 0.2687, 0.5821, 0.2568, 0.6056, 0.2687, 0.5821, 0.1946, 0.5468, 0.2119, 0.5039, 0.5516, 0.7726, 0.6101, 0.7306, 0.6718, 0.8321, 0.6718, 0.8321, 0.604, 0.8668, 0.5516, 0.7726, 0.5117, 0.8022, 0.5516, 0.7726, 0.604, 0.8668, 0.604, 0.8668, 0.5584, 0.8904, 0.5117, 0.8022, 0.4889, 0.8186, 0.5117, 0.8022, 0.5584, 0.8904, 0.5584, 0.8904, 0.5334, 0.9033, 0.4889, 0.8186, 0.2568, 0.6056, 0.1848, 0.5711, 0.1946, 0.5468, 0.1848, 0.5711, 0.1066, 0.5528, 0.1134, 0.5266, 0.1134, 0.5266, 0.1946, 0.5468, 0.1848, 0.5711, 0.1946, 0.5468, 0.1134, 0.5266, 0.1267, 0.4793, 0.1267, 0.4793, 0.2119, 0.5039, 0.1946, 0.5468, 0.1066, 0.5528, 0.009854, 0.5434, 0.0135, 0.5146, 0.0135, 0.5146, 0.1134, 0.5266, 0.1066, 0.5528, 0.1134, 0.5266, 0.0135, 0.5146, 0.0198, 0.4634, 0.0198, 0.4634, 0.1267, 0.4793, 0.1134, 0.5266, 0.1267, 0.4793, 0.0198, 0.4634, 0.02876, 0.3876, 0.02876, 0.3876, 0.145, 0.41, 0.1267, 0.4793, 0.2119, 0.5039, 0.1267, 0.4793, 0.145, 0.41, 0.8629, 0.179, 0.8662, 0.04978, 0.9019, 0.05113, 0.9019, 0.05113, 0.904, 0.1753, 0.8629, 0.179, 0.9415, 0.1778, 0.904, 0.1753, 0.9019, 0.05113, 0.9019, 0.05113, 0.9381, 0.04662, 0.9415, 0.1778, 0.7243, 0.8296, 0.7393, 0.8895, 0.6997, 0.8951, 0.6997, 0.8951, 0.6852, 0.8478, 0.7243, 0.8296, 0.6739, 0.9542, 0.66, 0.9323, 0.6116, 0.9281, 0.6116, 0.9281, 0.6074, 0.9594, 0.6739, 0.9542, 0.6014, 0.925, 0.6074, 0.9594, 0.6116, 0.9281, 0.6858, 0.849, 0.6014, 0.925, 0.6116, 0.9281, 0.6858, 0.849, 0.5792, 0.8978, 0.6014, 0.925, 0.6858, 0.849, 0.6116, 0.9281, 0.6949, 0.8997, 0.7301, 0.8959, 0.6949, 0.8997, 0.66, 0.9323, 0.6949, 0.8997, 0.7301, 0.8959, 0.7248, 0.8307, 0.7248, 0.8307, 0.6858, 0.849, 0.6949, 0.8997, 0.7809, 0.1688, 0.7521, 0.2252, 0.7415, 0.1841, 0.9742, 0.04677, 0.9774, 0.01556, 0.9337, 0.01952, 0.9337, 0.01952, 0.9381, 0.04662, 0.9742, 0.04677, 0.8644, 0.03473, 0.8266, 0.0306, 0.8294, 0.05319, 0.8294, 0.05319, 0.8662, 0.04978, 0.8644, 0.03473, 0.6481, 0.01386, 0.7039, 0.02522, 0.6853, 0.06614, 0.6853, 0.06614, 0.6411, 0.07285, 0.6481, 0.01386, 0.6411, 0.07285, 0.6853, 0.06614, 0.6979, 0.1909, 0.6979, 0.1909, 0.673, 0.1944, 0.6411, 0.07285, 0.673, 0.1944, 0.6979, 0.1909, 0.6997, 0.2329, 0.7521, 0.2252, 0.6997, 0.2329, 0.6979, 0.1909, 0.6979, 0.1909, 0.6853, 0.06614, 0.7306, 0.09476, 0.7306, 0.09476, 0.7415, 0.1841, 0.6979, 0.1909, 0.6979, 0.1909, 0.7415, 0.1841, 0.7521, 0.2252, 0.7765, 0.05843, 0.7649, 0.01201, 0.8203, 0.009701, 0.8203, 0.009701, 0.8139, 0.06603, 0.7765, 0.05843, 0.7765, 0.05843, 0.8139, 0.06603, 0.7809, 0.1688, 0.7809, 0.1688, 0.7415, 0.1841, 0.7765, 0.05843, 0.7765, 0.05843, 0.7415, 0.1841, 0.7306, 0.09476, 0.7062, 0.2821, 0.6744, 0.299, 0.7041, 0.3121, 0.6411, 0.2617, 0.6744, 0.299, 0.7062, 0.2821, 0.7062, 0.2821, 0.6789, 0.2334, 0.6411, 0.2617, 0.6327, 0.2404, 0.6411, 0.2617, 0.6789, 0.2334, 0.6789, 0.2334, 0.6574, 0.2171, 0.6327, 0.2404, 0.9019, 0.05113, 0.8939, 0.02668, 0.8644, 0.03473, 0.9337, 0.01952, 0.8939, 0.02668, 0.9019, 0.05113, 0.9019, 0.05113, 0.9381, 0.04662, 0.9337, 0.01952, 0.8644, 0.03473, 0.8662, 0.04978, 0.9019, 0.05113, 0.7809, 0.1688, 0.7415, 0.1841, 0.7521, 0.2252, 0.9742, 0.04677, 0.9381, 0.04662, 0.9337, 0.01952, 0.9337, 0.01952, 0.9774, 0.01556, 0.9742, 0.04677, 0.8644, 0.03473, 0.8662, 0.04978, 0.8294, 0.05319, 0.8294, 0.05319, 0.8266, 0.0306, 0.8644, 0.03473, 0.6853, 0.06614, 0.7039, 0.02522, 0.6481, 0.01386, 0.6481, 0.01386, 0.6411, 0.07285, 0.6853, 0.06614, 0.6979, 0.1909, 0.6853, 0.06614, 0.6411, 0.07285, 0.7306, 0.09476, 0.6853, 0.06614, 0.6979, 0.1909, 0.6979, 0.1909, 0.7415, 0.1841, 0.7306, 0.09476, 0.7521, 0.2252, 0.7415, 0.1841, 0.6979, 0.1909, 0.6411, 0.07285, 0.673, 0.1944, 0.6979, 0.1909, 0.673, 0.1944, 0.6997, 0.2329, 0.6979, 0.1909, 0.6979, 0.1909, 0.6997, 0.2329, 0.7521, 0.2252, 0.8203, 0.009701, 0.7649, 0.01201, 0.7765, 0.05843, 0.7765, 0.05843, 0.8139, 0.06603, 0.8203, 0.009701, 0.7809, 0.1688, 0.8139, 0.06603, 0.7765, 0.05843, 0.7765, 0.05843, 0.7415, 0.1841, 0.7809, 0.1688, 0.7765, 0.05843, 0.7306, 0.09476, 0.7415, 0.1841, 0.7062, 0.2821, 0.7041, 0.3121, 0.6744, 0.299, 0.7062, 0.2821, 0.6744, 0.299, 0.6411, 0.2617, 0.6411, 0.2617, 0.6789, 0.2334, 0.7062, 0.2821, 0.6789, 0.2334, 0.6411, 0.2617, 0.6327, 0.2404, 0.6327, 0.2404, 0.6574, 0.2171, 0.6789, 0.2334, 0.9019, 0.05113, 0.8662, 0.04978, 0.8644, 0.03473, 0.9337, 0.01952, 0.9381, 0.04662, 0.9019, 0.05113, 0.9019, 0.05113, 0.8939, 0.02668, 0.9337, 0.01952, 0.8644, 0.03473, 0.8939, 0.02668, 0.9019, 0.05113, 0.3195, 0.3004, 0.3423, 0.2942, 0.3423, 0.2106, 0.3423, 0.2106, 0.3195, 0.2044, 0.3195, 0.3004, 0.3423, 0.2942, 0.3195, 0.3004, 0.3195, 0.2044, 0.3195, 0.2044, 0.3423, 0.2106, 0.3423, 0.2942, 0.2853, 0.3009, 0.317, 0.3009, 0.317, 0.2039, 0.317, 0.2039, 0.2853, 0.2039, 0.2853, 0.3009, 0.006059, 0.9781, 0.006059, 0.9933, 0.2674, 0.9933, 0.2674, 0.9933, 0.2674, 0.9781, 0.006059, 0.9781, 0.2674, 0.9781, 0.2674, 0.9933, 0.007712, 0.9933, 0.007712, 0.9933, 0.007712, 0.9781, 0.2674, 0.9781, 0.3139, 0.4746, 0.3318, 0.4945, 0.3325, 0.3747, 0.3325, 0.3747, 0.3166, 0.3892, 0.3139, 0.4746, 0.3166, 0.3892, 0.3325, 0.3747, 0.3423, 0.2942, 0.3423, 0.2942, 0.3195, 0.3004, 0.3166, 0.3892, 0.3195, 0.2044, 0.3423, 0.2106, 0.3325, 0.1301, 0.3325, 0.1301, 0.3166, 0.1156, 0.3195, 0.2044, 0.3166, 0.1156, 0.3325, 0.1301, 0.3318, 0.01029, 0.3318, 0.01029, 0.3139, 0.03017, 0.3166, 0.1156, 0.3318, 0.4945, 0.3139, 0.4746, 0.3166, 0.3892, 0.3166, 0.3892, 0.3325, 0.3747, 0.3318, 0.4945, 0.3325, 0.3747, 0.3166, 0.3892, 0.3195, 0.3004, 0.3195, 0.3004, 0.3423, 0.2942, 0.3325, 0.3747, 0.3423, 0.2106, 0.3195, 0.2044, 0.3166, 0.1156, 0.3166, 0.1156, 0.3325, 0.1301, 0.3423, 0.2106, 0.3325, 0.1301, 0.3166, 0.1156, 0.3139, 0.03017, 0.3139, 0.03017, 0.3318, 0.01029, 0.3325, 0.1301, 0.2918, 0.4772, 0.3011, 0.4973, 0.3105, 0.4772, 0.2918, 0.4772, 0.3105, 0.4772, 0.3138, 0.3908, 0.3138, 0.3908, 0.2885, 0.3908, 0.2918, 0.4772, 0.2885, 0.3908, 0.3138, 0.3908, 0.317, 0.3009, 0.317, 0.3009, 0.2853, 0.3009, 0.2885, 0.3908, 0.2853, 0.2039, 0.317, 0.2039, 0.3138, 0.114, 0.3138, 0.114, 0.2885, 0.114, 0.2853, 0.2039, 0.2885, 0.114, 0.3138, 0.114, 0.3105, 0.02763, 0.3105, 0.02763, 0.2918, 0.02763, 0.2885, 0.114, 0.3105, 0.02763, 0.3011, 0.007529, 0.2918, 0.02763, 0.006059, 0.9781, 0.2674, 0.9781, 0.2674, 0.9933, 0.2674, 0.9933, 0.006059, 0.9933, 0.006059, 0.9781, 0.2674, 0.9781, 0.007712, 0.9781, 0.007712, 0.9933, 0.007712, 0.9933, 0.2674, 0.9933, 0.2674, 0.9781])
me_mesh_object_001.materials.append(mat_material_0)
me_mesh_object_001.use_remesh_preserve_volume = False
me_mesh_object_001.use_remesh_preserve_attributes = False
me_mesh_object_001.use_mirror_vertex_groups = False
me_mesh_object_001.update()
me_cube = bpy.data.meshes.new('Cube')
me_cube.from_pydata([(1.0, 1.0, -1.0), (1.0, -1.0, -1.0), (-1.0, -1.0, -1.0), (-1.0, 1.0, -1.0), (1.0, 1.0, 1.0), (1.0, -1.0, 1.0), (-1.0, -1.0, 1.0), (-1.0, 1.0, 1.0)], [], [(0, 1, 2, 3), (4, 7, 6, 5), (0, 4, 5, 1), (1, 5, 6, 2), (2, 6, 7, 3), (4, 0, 3, 7)])
me_cube.materials.append(mat_material)
me_cube.use_remesh_preserve_volume = False
me_cube.use_remesh_preserve_attributes = False
me_cube.use_mirror_vertex_groups = False
me_cube.update()
arm_armature = bpy.data.armatures.new('Armature')  # bones are not reproduced

# ---- objects
ob_point_world = bpy.data.objects.new('point_WORLD', arm_armature)
ob_archer_mod = bpy.data.objects.new('Archer_MOD', me_mesh_object_001)
ob_cube = bpy.data.objects.new('Cube', me_cube)
ob_lamp = bpy.data.objects.new('Lamp', light_spot)
ob_camera = bpy.data.objects.new('Camera', cam_camera)

# ---- transforms, parenting, visibility, modifiers, constraints
ob_point_world.location = (0.0, 0.0, 0.0)
ob_point_world.lock_rotations_4d = False
ob_point_world.empty_display_type = 'ARROWS'
ob_point_world.lineart.crease_threshold = 0.0
ob_archer_mod.parent = ob_point_world
ob_archer_mod.location = (0.0, 0.0, 0.0)
ob_archer_mod.lock_rotations_4d = False
ob_archer_mod.empty_display_type = 'ARROWS'
ob_archer_mod.lineart.crease_threshold = 0.0
_vg = ob_archer_mod.vertex_groups.new(name='Base HumanPelvis')
for _i, _w in zip([563, 564, 568, 570, 572, 573, 575, 577, 580, 587, 588, 589, 590, 591, 592, 593, 594, 595, 601, 602, 603, 604, 605, 606, 607, 608, 609, 611, 612, 615, 616, 617, 620, 621, 622, 625], [0.298, 0.298, 0.298, 0.298, 0.298, 0.298, 0.298, 0.298, 0.298, 0.09804, 0.09804, 0.2, 0.6, 0.6, 0.6, 0.298, 0.298, 0.298, 0.6392, 0.09804, 0.2, 0.6392, 0.298, 0.298, 0.298, 0.6, 0.09804, 0.6, 0.09804, 0.298, 0.6, 0.2, 0.298, 0.6392, 0.2, 0.298]): _vg.add([_i], _w, 'REPLACE')
_vg = ob_archer_mod.vertex_groups.new(name='Base HumanSpine1')
for _i, _w in zip([187, 189, 190, 191, 192, 193, 194, 195, 196, 197, 198, 199, 200, 201, 203, 204, 205, 206, 207, 208, 209, 210, 211, 213, 214, 215, 216, 217, 218, 219, 220, 221, 563, 564, 565, 566, 567, 568, 569, 570, 571, 572, 573, 574, 575, 576, 577, 578, 579, 580, 593, 594, 595, 605, 606, 607, 615, 620, 625], [0.502, 0.4, 0.8, 0.851, 1.0, 1.0, 0.902, 1.0, 0.502, 0.902, 1.0, 0.4, 0.8, 1.0, 0.4, 0.502, 0.8, 0.502, 0.502, 0.8, 0.902, 0.502, 0.502, 1.0, 1.0, 1.0, 0.902, 0.902, 1.0, 0.8, 0.502, 1.0, 0.702, 0.702, 1.0, 1.0, 1.0, 0.702, 1.0, 0.702, 1.0, 0.702, 0.702, 1.0, 0.702, 1.0, 0.702, 1.0, 1.0, 0.702, 0.702, 0.702, 0.702, 0.702, 0.702, 0.702, 0.702, 0.702, 0.702]): _vg.add([_i], _w, 'REPLACE')
_vg = ob_archer_mod.vertex_groups.new(name='Base HumanSpine2')
for _i, _w in zip([27, 28, 29, 30, 31, 32, 33, 34, 35, 36, 37, 38, 39, 40, 41, 42, 43, 44, 45, 46, 47, 48, 49, 50, 51, 52, 53, 54, 55, 56, 57, 58, 59, 60, 61, 62, 63, 64, 65, 66, 67, 68, 69, 70, 71, 72, 73, 74, 75, 76, 77, 78, 79, 80, 81, 82, 83, 84, 85, 86, 87, 88, 89, 90, 91, 92, 93, 94, 95, 96, 97, 98, 99, 100, 101, 102, 103, 104, 105, 106, 107, 108, 109, 110, 111, 112, 113, 114, 115, 116, 117, 118, 119, 120, 121, 122, 123, 124, 125, 126, 127, 128, 129, 130, 131, 132, 133, 134, 135, 136, 137, 138, 139, 140, 141, 142, 143, 144, 145, 146, 147, 148, 149, 150, 151, 152, 153, 154, 155, 156, 157, 158, 159, 160, 161, 162, 163, 164, 165, 167, 168, 169, 173, 174, 175, 176, 177, 178, 179, 180, 181, 182, 183, 184, 185, 186, 187, 188, 189, 190, 191, 194, 196, 197, 199, 200, 202, 203, 204, 205, 206, 207, 208, 209, 210, 211, 212, 216, 217, 219, 220, 222, 223, 224, 225, 226, 227, 228, 229, 230, 231, 232, 233, 234, 235, 236, 237, 238, 239, 240, 241, 244, 245, 246, 249, 261, 263, 264, 265, 266, 267, 268, 269, 270, 274, 275, 307, 311, 312, 313, 349, 350, 354, 355, 397, 398, 400, 401, 404, 406, 407, 410, 412, 415, 416, 418], [0.702, 1.0, 1.0, 1.0, 1.0, 1.0, 1.0, 1.0, 1.0, 1.0, 1.0, 1.0, 1.0, 1.0, 0.702, 1.0, 1.0, 1.0, 1.0, 1.0, 1.0, 1.0, 1.0, 1.0, 1.0, 1.0, 1.0, 1.0, 1.0, 1.0, 1.0, 1.0, 1.0, 1.0, 1.0, 1.0, 1.0, 1.0, 1.0, 1.0, 1.0, 1.0, 1.0, 1.0, 1.0, 1.0, 1.0, 1.0, 1.0, 1.0, 1.0, 1.0, 1.0, 1.0, 1.0, 1.0, 1.0, 1.0, 1.0, 1.0, 1.0, 1.0, 1.0, 1.0, 1.0, 1.0, 1.0, 1.0, 1.0, 1.0, 1.0, 1.0, 1.0, 1.0, 1.0, 1.0, 1.0, 1.0, 1.0, 1.0, 1.0, 1.0, 1.0, 1.0, 1.0, 1.0, 1.0, 1.0, 1.0, 1.0, 1.0, 1.0, 1.0, 1.0, 1.0, 1.0, 1.0, 1.0, 1.0, 1.0, 1.0, 1.0, 1.0, 1.0, 1.0, 1.0, 1.0, 1.0, 1.0, 1.0, 1.0, 1.0, 1.0, 1.0, 1.0, 1.0, 1.0, 1.0, 1.0, 1.0, 1.0, 1.0, 1.0, 1.0, 1.0, 1.0, 1.0, 1.0, 1.0, 1.0, 1.0, 1.0, 1.0, 0.6, 0.502, 0.3529, 0.502, 0.502, 1.0, 0.4235, 0.3529, 0.3529, 0.4235, 0.6, 0.4235, 0.3529, 0.502, 0.502, 0.6, 0.3529, 0.4235, 1.0, 0.502, 0.3529, 0.4235, 0.4235, 0.498, 0.702, 0.6, 0.2, 0.149, 0.09804, 0.498, 0.09804, 0.6, 0.2, 1.0, 0.6, 0.498, 0.2, 0.498, 0.498, 0.2, 0.09804, 0.498, 0.498, 0.702, 0.09804, 0.09804, 0.2, 0.498, 0.502, 0.502, 0.502, 0.502, 0.502, 0.502, 0.502, 0.502, 0.502, 0.502, 0.502, 0.502, 0.6, 0.502, 0.502, 0.6, 0.502, 0.502, 0.3529, 0.502, 0.3529, 0.3529, 0.4235, 0.702, 0.4235, 0.4235, 0.702, 0.3529, 0.4235, 0.3529, 0.702, 0.4235, 0.3529, 0.4235, 0.702, 0.502, 0.502, 0.502, 0.502, 0.502, 0.502, 0.502, 0.502, 0.8, 0.8, 0.8, 0.8, 0.8, 0.8, 0.8, 0.8, 0.8, 0.8, 0.8, 0.8]): _vg.add([_i], _w, 'REPLACE')
_vg = ob_archer_mod.vertex_groups.new(name='Base HumanLCollarbone')
for _i, _w in zip([160, 161, 162, 163, 164, 167, 168, 169, 173, 174, 175, 176, 177, 178, 179, 180, 181, 183, 184, 185, 186, 223, 229], [0.4, 0.498, 0.349, 0.498, 0.498, 0.2784, 0.349, 0.349, 0.2784, 0.4, 0.2784, 0.349, 0.498, 0.498, 0.4, 0.349, 0.2784, 0.498, 0.349, 0.2784, 0.2784, 0.498, 0.498]): _vg.add([_i], _w, 'REPLACE')
_vg = ob_archer_mod.vertex_groups.new(name='Base HumanLUpperarm')
for _i, _w in zip([0, 1, 2, 3, 4, 5, 6, 7, 8, 9, 10, 11, 12, 13, 14, 15, 16, 17, 18, 19, 20, 21, 22, 23, 24, 25, 26, 27, 41, 162, 166, 167, 168, 169, 170, 171, 172, 173, 175, 176, 180, 181, 184, 185, 186, 188, 212, 419, 420, 425, 426, 431, 437, 438, 439, 440, 441, 443, 444, 445, 449, 450], [1.0, 1.0, 1.0, 1.0, 1.0, 1.0, 1.0, 1.0, 1.0, 1.0, 1.0, 1.0, 1.0, 1.0, 1.0, 1.0, 1.0, 1.0, 1.0, 1.0, 1.0, 1.0, 1.0, 1.0, 1.0, 1.0, 1.0, 0.298, 0.298, 0.298, 1.0, 0.298, 0.298, 0.298, 1.0, 1.0, 1.0, 0.298, 0.298, 0.298, 0.298, 0.298, 0.298, 0.298, 0.298, 0.298, 0.298, 0.502, 0.502, 0.502, 0.502, 0.502, 0.502, 0.502, 0.502, 1.0, 0.502, 0.502, 1.0, 0.502, 0.502, 0.502]): _vg.add([_i], _w, 'REPLACE')
_vg = ob_archer_mod.vertex_groups.new(name='Base HumanLForearm')
for _i, _w in zip([419, 420, 421, 422, 423, 424, 425, 426, 427, 428, 429, 430, 431, 432, 433, 434, 435, 436, 437, 438, 439, 441, 442, 443, 445, 446, 447, 448, 449, 450, 451, 452, 453, 455, 456, 464, 465, 466, 467, 468, 469, 470, 471, 472, 473, 474, 475, 476, 477, 478, 479, 482, 487, 488], [0.498, 0.498, 1.0, 1.0, 1.0, 1.0, 0.498, 0.498, 1.0, 1.0, 1.0, 1.0, 0.498, 1.0, 1.0, 1.0, 1.0, 1.0, 0.498, 0.498, 0.498, 0.498, 1.0, 0.498, 0.498, 1.0, 1.0, 1.0, 0.498, 0.498, 1.0, 1.0, 1.0, 0.502, 0.502, 1.0, 0.502, 0.502, 1.0, 0.502, 0.502, 1.0, 0.502, 0.502, 1.0, 0.502, 0.502, 0.502, 0.502, 0.502, 0.502, 0.502, 0.502, 0.502]): _vg.add([_i], _w, 'REPLACE')
_vg = ob_archer_mod.vertex_groups.new(name='Base HumanLPalm')
for _i, _w in zip([454, 455, 456, 457, 458, 459, 460, 461, 462, 463, 465, 466, 468, 469, 471, 472, 474, 475, 476, 477, 478, 479, 480, 481, 482, 483, 484, 485, 486, 487, 488, 489, 490], [1.0, 0.498, 0.498, 1.0, 1.0, 1.0, 1.0, 1.0, 1.0, 1.0, 0.498, 0.498, 0.498, 0.498, 0.498, 0.498, 0.498, 0.498, 0.498, 0.498, 0.498, 0.498, 1.0, 1.0, 0.498, 1.0, 1.0, 1.0, 1.0, 0.498, 0.498, 1.0, 1.0]): _vg.add([_i], _w, 'REPLACE')
_vg = ob_archer_mod.vertex_groups.new(name='point_BOW')
for _i, _w in zip([795, 796, 797, 798, 799, 800, 801, 802, 803, 804, 805, 806, 807, 808, 813, 814, 815, 816, 817, 818, 819, 820, 821, 822, 823, 824, 825, 826, 827, 828, 829, 830, 831, 832, 833, 834, 835, 836, 837, 838, 839, 840, 841, 844, 846, 847], [1.0, 1.0, 1.0, 1.0, 1.0, 1.0, 1.0, 1.0, 1.0, 1.0, 1.0, 1.0, 0.902, 0.902, 0.902, 0.902, 0.902, 0.902, 0.949, 0.949, 0.949, 0.949, 0.902, 0.902, 0.902, 0.902, 0.949, 0.949, 0.949, 0.949, 0.902, 0.902, 0.902, 0.902, 0.902, 0.949, 0.949, 0.949, 0.949, 0.902, 0.902, 0.902, 0.902, 0.902, 0.902, 0.902]): _vg.add([_i], _w, 'REPLACE')
_vg = ob_archer_mod.vertex_groups.new(name='Base HumanLThigh')
for _i, _w in zip([581, 582, 583, 584, 585, 586, 587, 588, 589, 590, 591, 592, 596, 597, 599, 600, 601, 602, 603, 604, 621, 622, 623, 624, 645, 648, 649], [1.0, 1.0, 1.0, 1.0, 1.0, 1.0, 0.902, 0.902, 0.8, 0.4, 0.4, 0.4, 0.502, 0.502, 0.502, 0.502, 0.1608, 0.451, 0.4, 0.1608, 0.1608, 0.4, 0.502, 0.502, 0.502, 0.502, 0.502]): _vg.add([_i], _w, 'REPLACE')
_vg = ob_archer_mod.vertex_groups.new(name='Base HumanRLegThigh')
for _i, _w in zip([596, 597, 598, 599, 600, 601, 602, 603, 604, 608, 609, 610, 611, 612, 613, 614, 616, 617, 618, 619, 621, 622, 623, 624, 687, 693, 696, 699, 700, 702], [0.498, 0.498, 1.0, 0.498, 0.498, 0.2, 0.451, 0.4, 0.2, 0.4, 0.902, 1.0, 0.4, 0.902, 1.0, 1.0, 0.4, 0.8, 1.0, 1.0, 0.2, 0.4, 0.498, 0.498, 0.3569, 0.502, 0.502, 0.3569, 0.502, 0.3569]): _vg.add([_i], _w, 'REPLACE')
_vg = ob_archer_mod.vertex_groups.new(name='Base HumanLCalf')
for _i, _w in zip([626, 627, 628, 629, 630, 631, 632, 633, 634, 635, 636, 637, 638, 639, 640, 641, 642, 643, 644, 645, 646, 647, 648, 649, 650, 651, 652, 653, 654, 655, 656, 657, 658, 659, 660, 661, 662, 663, 677, 678, 679, 680, 681, 682, 683, 687, 688, 697, 698, 699, 702, 703, 704, 711, 715, 716, 720, 724, 725, 726, 727, 728, 729, 730, 732, 733, 739, 742, 743, 746, 754, 755, 756, 757], [1.0, 1.0, 1.0, 1.0, 1.0, 1.0, 1.0, 1.0, 1.0, 1.0, 1.0, 1.0, 1.0, 1.0, 1.0, 1.0, 1.0, 1.0, 1.0, 0.498, 1.0, 1.0, 0.498, 0.498, 1.0, 1.0, 1.0, 1.0, 1.0, 1.0, 1.0, 1.0, 1.0, 1.0, 1.0, 1.0, 1.0, 1.0, 0.502, 1.0, 1.0, 1.0, 1.0, 1.0, 0.502, 0.3216, 0.502, 0.502, 0.502, 0.3216, 0.3216, 0.502, 0.502, 0.502, 0.502, 0.502, 0.502, 0.502, 0.502, 0.502, 1.0, 0.502, 0.502, 1.0, 0.502, 0.502, 0.502, 0.502, 0.502, 0.502, 0.502, 0.502, 0.502, 0.502]): _vg.add([_i], _w, 'REPLACE')
_vg = ob_archer_mod.vertex_groups.new(name='Base HumanRLegCalf')
for _i, _w in zip([664, 665, 666, 667, 668, 669, 670, 671, 672, 673, 674, 675, 676, 677, 683, 684, 685, 686, 687, 688, 689, 690, 691, 692, 693, 694, 695, 696, 697, 698, 699, 700, 701, 702, 703, 704, 705, 706, 707, 708, 709, 710, 711, 712, 713, 714, 715, 716, 717, 718, 719, 720, 761, 762, 763, 764, 765, 766, 767, 768, 769, 773, 780, 781, 783, 791, 792, 793, 794], [1.0, 1.0, 1.0, 1.0, 1.0, 1.0, 1.0, 1.0, 1.0, 1.0, 1.0, 1.0, 1.0, 0.498, 0.498, 1.0, 1.0, 1.0, 0.3216, 0.498, 1.0, 1.0, 1.0, 1.0, 0.498, 1.0, 1.0, 0.498, 0.498, 0.498, 0.3216, 0.498, 1.0, 0.3216, 0.498, 0.498, 1.0, 1.0, 1.0, 1.0, 1.0, 1.0, 0.498, 1.0, 1.0, 1.0, 0.498, 0.498, 1.0, 1.0, 1.0, 0.498, 1.0, 0.502, 0.502, 0.502, 0.502, 1.0, 0.502, 0.502, 0.502, 0.502, 0.502, 0.502, 0.502, 0.502, 0.502, 0.502, 0.502]): _vg.add([_i], _w, 'REPLACE')
_vg = ob_archer_mod.vertex_groups.new(name='point_STRING')
for _i, _w in zip([807, 808, 809, 810, 811, 812, 813, 814, 815, 816, 817, 818, 819, 820, 821, 822, 823, 824, 825, 826, 827, 828, 829, 830, 831, 832, 833, 834, 835, 836, 837, 838, 839, 840, 841, 842, 843, 844, 845, 846, 847, 848], [0.09804, 0.09804, 1.0, 1.0, 1.0, 1.0, 0.09804, 0.09804, 0.09804, 0.09804, 0.05098, 0.05098, 0.05098, 0.05098, 0.09804, 0.09804, 0.09804, 0.09804, 0.05098, 0.05098, 0.05098, 0.05098, 0.09804, 0.09804, 0.09804, 0.09804, 0.09804, 0.05098, 0.05098, 0.05098, 0.05098, 0.09804, 0.09804, 0.09804, 0.09804, 1.0, 1.0, 0.09804, 1.0, 0.09804, 0.09804, 1.0]): _vg.add([_i], _w, 'REPLACE')
_vg = ob_archer_mod.vertex_groups.new(name='Base HumanRCollarbone')
for _i, _w in zip([230, 231, 233, 234, 235, 237, 238, 239, 240, 241, 244, 245, 246, 261, 263, 265, 266, 267, 269, 270, 274], [0.498, 0.498, 0.498, 0.4, 0.498, 0.4, 0.498, 0.498, 0.349, 0.498, 0.349, 0.349, 0.2784, 0.2784, 0.2784, 0.349, 0.2784, 0.349, 0.2784, 0.349, 0.2784]): _vg.add([_i], _w, 'REPLACE')
_vg = ob_archer_mod.vertex_groups.new(name='Base HumanRUpperarm')
for _i, _w in zip([240, 242, 243, 244, 245, 246, 247, 248, 249, 250, 251, 252, 253, 254, 255, 256, 257, 258, 259, 260, 261, 262, 263, 264, 265, 266, 267, 268, 269, 270, 271, 272, 273, 274, 275, 276, 277, 278, 279, 280, 281, 282, 283, 284, 285, 286, 287, 494, 498, 499, 500, 502, 507, 513, 514, 515, 516, 517, 519, 520, 521, 522], [0.298, 1.0, 1.0, 0.298, 0.298, 0.298, 1.0, 1.0, 0.298, 1.0, 1.0, 1.0, 1.0, 1.0, 1.0, 1.0, 1.0, 1.0, 1.0, 1.0, 0.298, 1.0, 0.298, 0.298, 0.298, 0.298, 0.298, 0.298, 0.298, 0.298, 1.0, 1.0, 1.0, 0.298, 0.298, 1.0, 1.0, 1.0, 1.0, 1.0, 1.0, 1.0, 1.0, 1.0, 1.0, 1.0, 1.0, 0.502, 0.502, 0.502, 0.502, 0.502, 0.502, 0.502, 0.502, 1.0, 0.502, 0.502, 1.0, 0.502, 0.502, 0.502]): _vg.add([_i], _w, 'REPLACE')
_vg = ob_archer_mod.vertex_groups.new(name='Base HumanNeck1')
for _i, _w in zip([222, 224, 225, 226, 227, 228, 232, 236, 300, 301, 307, 308, 309, 311, 312, 313, 314, 346, 348, 349, 350, 353, 354, 355, 356, 357, 397, 398, 400, 401, 404, 406, 407, 410, 412, 415, 416, 418], [0.498, 0.498, 0.498, 0.498, 0.498, 0.498, 0.498, 0.498, 0.502, 0.502, 0.498, 0.502, 0.502, 0.498, 0.498, 0.498, 0.502, 0.502, 0.502, 0.498, 0.498, 0.502, 0.498, 0.498, 0.502, 0.502, 0.2, 0.2, 0.2, 0.2, 0.2, 0.2, 0.2, 0.2, 0.2, 0.2, 0.2, 0.2]): _vg.add([_i], _w, 'REPLACE')
_vg = ob_archer_mod.vertex_groups.new(name='Base HumanNeck2')
for _i, _w in zip([288, 289, 290, 291, 292, 293, 294, 295, 296, 297, 298, 299, 300, 301, 302, 303, 304, 305, 306, 308, 309, 310, 314, 315, 316, 317, 318, 319, 320, 321, 322, 323, 324, 325, 326, 327, 328, 329, 330, 331, 332, 333, 334, 335, 336, 337, 338, 339, 340, 341, 342, 343, 344, 345, 346, 347, 348, 351, 352, 353, 356, 357, 358, 359, 360, 361, 362, 363, 364, 365, 366, 367, 368, 369, 370, 371, 372, 373, 374, 375, 376, 377, 378, 379, 380, 381, 382, 383, 384, 385, 386, 387, 388, 389, 390, 391, 392, 393, 394, 395, 396, 399, 402, 403, 405, 408, 409, 411, 413, 414, 417], [1.0, 1.0, 1.0, 1.0, 1.0, 1.0, 1.0, 1.0, 1.0, 1.0, 1.0, 1.0, 0.498, 0.498, 1.0, 1.0, 1.0, 1.0, 1.0, 0.498, 0.498, 1.0, 0.498, 1.0, 1.0, 1.0, 1.0, 1.0, 1.0, 1.0, 1.0, 1.0, 1.0, 1.0, 1.0, 1.0, 1.0, 1.0, 1.0, 1.0, 1.0, 1.0, 1.0, 1.0, 1.0, 1.0, 1.0, 1.0, 1.0, 1.0, 1.0, 1.0, 1.0, 1.0, 0.498, 1.0, 0.498, 1.0, 1.0, 0.498, 0.498, 0.498, 1.0, 1.0, 1.0, 1.0, 1.0, 1.0, 1.0, 1.0, 1.0, 1.0, 1.0, 1.0, 1.0, 1.0, 1.0, 1.0, 1.0, 1.0, 1.0, 1.0, 1.0, 1.0, 1.0, 1.0, 1.0, 1.0, 1.0, 1.0, 1.0, 1.0, 1.0, 1.0, 1.0, 1.0, 1.0, 1.0, 1.0, 1.0, 1.0, 1.0, 1.0, 1.0, 1.0, 1.0, 1.0, 1.0, 1.0, 1.0, 1.0]): _vg.add([_i], _w, 'REPLACE')
_vg = ob_archer_mod.vertex_groups.new(name='Base HumanRForearm')
for _i, _w in zip([491, 492, 493, 494, 495, 496, 497, 498, 499, 500, 501, 502, 503, 504, 505, 506, 507, 508, 509, 510, 511, 512, 513, 514, 516, 517, 518, 520, 521, 522, 523, 524, 525, 526, 529, 530, 537, 538, 539, 540, 541, 542, 543, 544, 545, 546, 547, 549, 550, 554, 558, 559, 561, 562], [1.0, 1.0, 1.0, 0.498, 1.0, 1.0, 1.0, 0.498, 0.498, 0.498, 1.0, 0.498, 1.0, 1.0, 1.0, 1.0, 0.498, 1.0, 1.0, 1.0, 1.0, 1.0, 0.498, 0.498, 0.498, 0.498, 1.0, 0.498, 0.498, 0.498, 1.0, 1.0, 1.0, 1.0, 0.502, 0.502, 1.0, 0.502, 0.502, 1.0, 0.502, 0.502, 0.502, 0.502, 0.502, 1.0, 0.502, 0.502, 0.502, 0.502, 0.502, 0.502, 0.502, 1.0]): _vg.add([_i], _w, 'REPLACE')
_vg = ob_archer_mod.vertex_groups.new(name='Base HumanLFoot')
for _i, _w in zip([721, 722, 723, 724, 725, 726, 728, 729, 731, 732, 733, 734, 735, 736, 737, 738, 739, 740, 741, 742, 743, 744, 745, 746, 747, 748, 749, 750, 751, 752, 753, 754, 755, 756, 757], [1.0, 1.0, 1.0, 0.498, 0.498, 0.498, 0.498, 0.498, 1.0, 0.498, 0.498, 1.0, 1.0, 1.0, 1.0, 1.0, 0.498, 1.0, 1.0, 0.498, 0.498, 1.0, 1.0, 0.498, 1.0, 1.0, 1.0, 1.0, 1.0, 1.0, 1.0, 0.498, 0.498, 0.498, 0.498]): _vg.add([_i], _w, 'REPLACE')
_vg = ob_archer_mod.vertex_groups.new(name='Base HumanRLegFoot')
for _i, _w in zip([758, 759, 760, 762, 763, 764, 765, 767, 768, 769, 770, 771, 772, 773, 774, 775, 776, 777, 778, 779, 780, 781, 782, 783, 784, 785, 786, 787, 788, 789, 790, 791, 792, 793, 794], [1.0, 1.0, 1.0, 0.498, 0.498, 0.498, 0.498, 0.498, 0.498, 0.498, 1.0, 1.0, 1.0, 0.498, 1.0, 1.0, 1.0, 1.0, 1.0, 1.0, 0.498, 0.498, 1.0, 0.498, 1.0, 1.0, 1.0, 1.0, 1.0, 1.0, 1.0, 0.498, 0.498, 0.498, 0.498]): _vg.add([_i], _w, 'REPLACE')
_vg = ob_archer_mod.vertex_groups.new(name='Base HumanRPalm')
for _i, _w in zip([527, 528, 529, 530, 531, 532, 533, 534, 535, 536, 538, 539, 541, 542, 543, 544, 545, 547, 548, 549, 550, 551, 552, 553, 554, 555, 556, 557, 558, 559, 560, 561], [1.0, 1.0, 0.498, 0.498, 1.0, 1.0, 1.0, 1.0, 1.0, 1.0, 0.498, 0.498, 0.498, 0.498, 0.498, 0.498, 0.498, 0.498, 1.0, 0.498, 0.498, 1.0, 1.0, 1.0, 0.498, 1.0, 1.0, 1.0, 0.498, 0.498, 1.0, 0.498]): _vg.add([_i], _w, 'REPLACE')
_m = ob_archer_mod.modifiers.new('Armature', 'ARMATURE')
_m.object = ob_point_world
_m.use_bone_envelopes = True
ob_cube.location = (0.0, 0.0, 0.0)
ob_cube.lock_rotations_4d = False
ob_cube.empty_display_type = 'ARROWS'
ob_cube.color = (0.0, 0.0, 0.0, 1.0)
ob_cube.lineart.crease_threshold = 0.0
ob_lamp.location = (4.076, 1.005, 5.904)
ob_lamp.rotation_euler = (0.6503, 0.05522, 1.866)
ob_lamp.lock_rotations_4d = False
ob_lamp.empty_display_type = 'ARROWS'
ob_lamp.color = (0.0, 0.0, 0.0, 0.0)
ob_lamp.lineart.crease_threshold = 0.0
ob_camera.location = (7.481, -6.508, 5.344)
ob_camera.rotation_euler = (1.109, 0.01082, 0.8149)
ob_camera.lock_rotations_4d = False
ob_camera.empty_display_type = 'ARROWS'
ob_camera.color = (0.0, 0.0, 0.0, 0.0)
ob_camera.display_type = 'WIRE'
ob_camera.lineart.crease_threshold = 0.0

# ---- collection membership
col_collection_1.objects.link(ob_point_world)
col_collection_1.objects.link(ob_archer_mod)
col_collection_1.objects.link(ob_cube)
col_collection_1.objects.link(ob_lamp)
col_collection_1.objects.link(ob_camera)

# ---- scene / render settings (as saved in the file)
scene.camera = ob_camera
scene.frame_start = 1; scene.frame_end = 250; scene.frame_set(1)
scene.render.engine = 'BLENDER_EEVEE_NEXT'
scene.render.image_settings.file_format = 'JPEG'
scene.render.image_settings.color_mode = 'RGB'
scene.render.image_settings.compression = 90
scene.render.resolution_x = 800
scene.render.resolution_y = 600
scene.render.pixel_aspect_x = 100.0
scene.render.pixel_aspect_y = 100.0
scene.render.fps = 25
scene.render.dither_intensity = 0.0
scene.render.use_compositing = False
scene.render.use_sequencer = False
scene.render.bake_margin = 2
scene.render.bake_bias = 0.0
scene.render.use_stamp_time = False
scene.render.use_stamp_date = False
scene.render.use_stamp_frame = False
scene.render.use_stamp_camera = False
scene.render.use_stamp_scene = False
scene.render.use_stamp_filename = False
scene.render.use_stamp_render_time = False
scene.render.stamp_font_size = 0
scene.cycles.use_denoising = False
scene.cycles.samples = 10
scene.cycles.sampling_pattern = 'TABULATED_SOBOL'
scene.cycles.light_sampling_threshold = 0.0
scene.cycles.use_adaptive_sampling = False
scene.cycles.use_light_tree = False
scene.cycles.blur_glossy = 0.0
scene.cycles.volume_bounces = 1
scene.cycles.pixel_filter_type = 'GAUSSIAN'
scene.cycles.sample_clamp_indirect = 0.0
scene.view_settings.view_transform = 'Raw'
bpy.context.view_layer.update()
